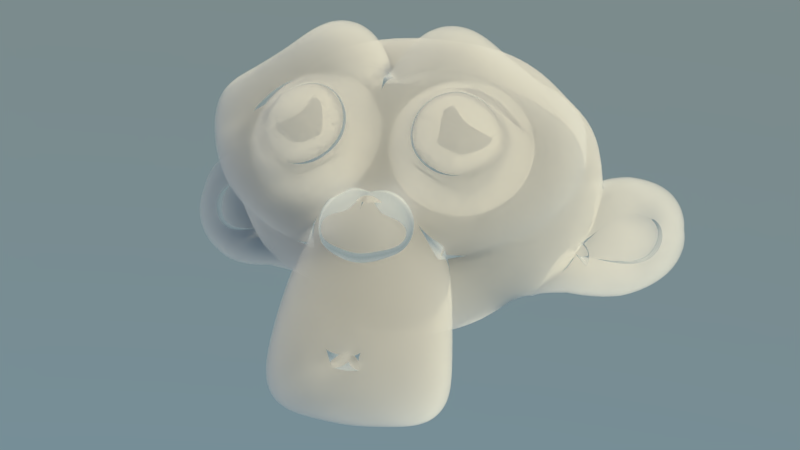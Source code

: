 # Source: 9931OS_09_cloud_final.blend  (saved by Blender 2.72.0; exported with 4.5.12 LTS)
import bpy
from mathutils import Matrix  # noqa: F401  (used for matrix-valued properties, if any)

bpy.ops.wm.read_factory_settings(use_empty=True)
scene = bpy.context.scene
scene.name = 'Scene'

# ---- collections
col_collection_1 = bpy.data.collections.new('Collection 1'); scene.collection.children.link(col_collection_1)
col_collection_6 = bpy.data.collections.new('Collection 6'); scene.collection.children.link(col_collection_6)

# ---- materials (node trees are filled in below, after node groups)
mat_cloud = bpy.data.materials.new('cloud')
mat_cloud.alpha_threshold = 0.0
mat_cloud.roughness = 0.5
mat_emitter2a = bpy.data.materials.new('Emitter2a')
mat_emitter2a.alpha_threshold = 0.0
mat_emitter2a.roughness = 0.5
mat_emitter2a.line_color = (0.0, 0.0, 0.0, 1.0)
mat_emitter2b = bpy.data.materials.new('Emitter2b')
mat_emitter2b.alpha_threshold = 0.0
mat_emitter2b.roughness = 0.5
mat_emitter2b.line_color = (0.0, 0.0, 0.0, 1.0)

# ---- material node trees
mat_cloud.use_nodes = True; mat_cloud.node_tree.nodes.clear()
_N = mat_cloud.node_tree.nodes; _L = mat_cloud.node_tree.links
n0 = _N.new('ShaderNodeVolumeScatter'); n0.name = 'Volume Scatter'; n0.location = (-258, 217)
n0.width = 140
n1 = _N.new('ShaderNodeVolumeAbsorption'); n1.name = 'Volume Absorption'; n1.location = (-257, 327)
n2 = _N.new('ShaderNodeRGB'); n2.name = 'RGB'; n2.location = (-511, 317)
n2.outputs[0].default_value = (0.89, 0.866, 0.8322, 1.0)
n3 = _N.new('ShaderNodeValue'); n3.name = 'Value'; n3.location = (-506, 128)
n3.outputs[0].default_value = 5.0
n4 = _N.new('ShaderNodeAddShader'); n4.name = 'Add Shader'; n4.location = (-58, 295)
n5 = _N.new('ShaderNodeOutputMaterial'); n5.name = 'Material Output'; n5.location = (319, 312)
n6 = _N.new('ShaderNodeMixShader'); n6.name = 'Mix Shader'; n6.location = (131, 245)
n6.inputs[0].default_value = 0.7
_L.new(n4.outputs[0], n6.inputs[1])
_L.new(n2.outputs[0], n1.inputs[0])
_L.new(n2.outputs[0], n0.inputs[0])
_L.new(n1.outputs[0], n4.inputs[0])
_L.new(n0.outputs[0], n4.inputs[1])
_L.new(n3.outputs[0], n1.inputs[1])
_L.new(n3.outputs[0], n0.inputs[1])
_L.new(n6.outputs[0], n5.inputs[1])
_L.new(n0.outputs[0], n6.inputs[2])
n5.is_active_output = True
mat_emitter2a.use_nodes = True; mat_emitter2a.node_tree.nodes.clear()
_N = mat_emitter2a.node_tree.nodes; _L = mat_emitter2a.node_tree.links
n0 = _N.new('ShaderNodeOutputMaterial'); n0.name = 'Material Output'; n0.location = (29, 162)
n0.width = 120
n1 = _N.new('ShaderNodeEmission'); n1.name = 'Emission.001'; n1.location = (-196, 161)
n1.inputs[0].default_value = (1.0, 0.9161, 0.6472, 1.0)
n1.inputs[1].default_value = 500.0
_L.new(n1.outputs[0], n0.inputs[0])
n0.is_active_output = True
mat_emitter2b.use_nodes = True; mat_emitter2b.node_tree.nodes.clear()
_N = mat_emitter2b.node_tree.nodes; _L = mat_emitter2b.node_tree.links
n0 = _N.new('ShaderNodeOutputMaterial'); n0.name = 'Material Output'; n0.location = (29, 162)
n0.width = 120
n1 = _N.new('ShaderNodeEmission'); n1.name = 'Emission.001'; n1.location = (-196, 161)
n1.inputs[0].default_value = (0.8, 0.7112, 0.5822, 1.0)
n1.inputs[1].default_value = 100.0
_L.new(n1.outputs[0], n0.inputs[0])
n0.is_active_output = True

# ---- world
world_world = bpy.data.worlds.new('World'); scene.world = world_world
world_world.use_nodes = True; world_world.node_tree.nodes.clear()
_N = world_world.node_tree.nodes; _L = world_world.node_tree.links
n0 = _N.new('ShaderNodeOutputWorld'); n0.name = 'World Output'; n0.location = (300, 300)
n0.width = 120
n1 = _N.new('ShaderNodeBackground'); n1.name = 'Background'; n1.location = (10, 300)
n1.width = 150
n1.inputs[1].default_value = 0.9
n2 = _N.new('ShaderNodeTexSky'); n2.name = 'Sky Texture'; n2.location = (-190, 300)
n2.sky_type = 'HOSEK_WILKIE'
n2.sun_direction = (0.08982, 0.05988, 0.9942)
n2.sun_elevation = 1.571
_L.new(n1.outputs[0], n0.inputs[0])
_L.new(n2.outputs[0], n1.inputs[0])
n0.is_active_output = True
world_world.color = (0.05088, 0.05088, 0.05088)
world_world.use_sun_shadow = False
world_world.sun_shadow_jitter_overblur = 0.0
world_world.cycles.sampling_method = 'MANUAL'
world_world.cycles.sample_map_resolution = 256
world_world.light_settings.ao_factor = 0.1

# ---- cameras
cam_camera = bpy.data.cameras.new('Camera')
cam_camera.clip_end = 100.0
cam_camera.lens = 60.0
cam_camera.sensor_width = 32.0
cam_camera.sensor_height = 18.0
cam_camera.ortho_scale = 7.314
cam_camera.dof.focus_distance = 0.0

# ---- meshes
me_suzanne_unwrapped = bpy.data.meshes.new('Suzanne_unwrapped')
me_suzanne_unwrapped.from_pydata([(0.875, -1.051, 1.161), (-0.875, -1.051, 1.161), (1.0, -1.007, 0.9551), (-1.0, -1.007, 0.9551), (1.094, -0.8748, 0.764), (-1.094, -0.8748, 0.764), (0.7031, -1.029, 0.6827), (-0.7031, -1.029, 0.6827), (0.7031, -1.13, 0.8902), (-0.7031, -1.13, 0.8902), (0.7031, -1.113, 1.128), (-0.7031, -1.113, 1.128), (0.5469, -1.102, 1.197), (-0.5469, -1.102, 1.197), (0.4062, -1.096, 1.019), (-0.4062, -1.096, 1.019), (0.3125, -0.9889, 0.8461), (-0.3125, -0.9889, 0.8461), (0.1562, -0.7826, 1.16), (-0.1562, -0.7826, 1.16), (0.2812, -0.9222, 1.26), (-0.2812, -0.9222, 1.26), (0.4844, -1.011, 1.324), (-0.4844, -1.011, 1.324), (0.5469, -0.9106, 1.463), (-0.5469, -0.9106, 1.463), (0.4062, -0.7488, 1.501), (-0.4062, -0.7488, 1.501), (0.3125, -0.5419, 1.468), (-0.3125, -0.5419, 1.468), (0.7031, -0.3999, 1.558), (-0.7031, -0.3999, 1.558), (0.7031, -0.6378, 1.575), (-0.7031, -0.6378, 1.575), (0.7031, -0.8487, 1.496), (-0.7031, -0.8487, 1.496), (0.875, -0.8599, 1.427), (-0.875, -0.8599, 1.427), (1.0, -0.66, 1.437), (-1.0, -0.66, 1.437), (1.094, -0.4277, 1.386), (-1.094, -0.4277, 1.386), (1.25, -0.6304, 1.05), (-1.25, -0.6304, 1.05), (1.125, -0.808, 1.178), (-1.125, -0.808, 1.178), (0.9375, -0.9475, 1.278), (-0.9375, -0.9475, 1.278), (0.9531, -0.9729, 1.296), (-0.9531, -0.9729, 1.296), (0.8906, -0.8761, 1.458), (-0.8906, -0.8761, 1.458), (0.7031, -0.8685, 1.549), (-0.7031, -0.8685, 1.549), (0.5312, -0.9395, 1.503), (-0.5312, -0.9395, 1.503), (0.4531, -1.049, 1.351), (-0.4531, -1.049, 1.351), (0.5312, -1.149, 1.212), (-0.5312, -1.149, 1.212), (0.7031, -1.062, 1.36), (-0.7031, -1.062, 1.36), (0.7031, -1.17, 1.13), (-0.7031, -1.17, 1.13), (0.8906, -1.086, 1.166), (-0.8906, -1.086, 1.166), (-1.735e-16, -0.7032, 1.564), (-1.597e-16, -0.9213, 1.529), (1.149e-16, -1.986, -0.2459), (1.777e-17, -1.643, 0.3923), (-1.798e-17, -1.513, 0.6262), (1.405e-16, -2.07, -0.4163), (-1.556e-16, -0.5022, 1.362), (-1.956e-16, -0.2599, 1.592), (-1.873e-16, 1.937, 0.82), (-7.47e-17, 2.04, -0.08125), (5.098e-17, 1.427, -0.853), (1.287e-16, 0.1237, -1.032), (0.4062, -1.132, 0.3525), (-0.4062, -1.132, 0.3525), (0.625, -1.437, -0.04427), (-0.625, -1.437, -0.04427), (0.7031, -1.738, -0.4628), (-0.7031, -1.738, -0.4628), (0.7344, -1.903, -0.8256), (-0.7344, -1.903, -0.8256), (0.6562, -1.954, -0.9235), (-0.6562, -1.954, -0.9235), (0.3594, -2.032, -0.925), (-0.3594, -2.032, -0.925), (2.07e-16, -2.088, -0.923), (0.875, -1.027, 0.3921), (-0.875, -1.027, 0.3921), (1.266, -0.9208, 0.5661), (-1.266, -0.9208, 0.5661), (1.656, -0.5496, 0.7611), (-1.656, -0.5496, 0.7611), (1.719, -0.4622, 1.391), (-1.719, -0.4622, 1.391), (1.422, -0.4491, 1.516), (-1.422, -0.4491, 1.516), (0.9844, -0.4137, 1.78), (-0.9844, -0.4137, 1.78), (0.6406, -0.3073, 2.088), (-0.6406, -0.3073, 2.088), (0.3125, -0.391, 2.052), (-0.3125, -0.391, 2.052), (0.125, -0.6429, 1.675), (-0.125, -0.6429, 1.675), (0.3281, -0.7722, 1.576), (-0.3281, -0.7722, 1.576), (0.25, -0.8872, 1.389), (-0.25, -0.8872, 1.389), (0.4062, -1.096, 1.019), (-0.4062, -1.096, 1.019), (0.75, -1.123, 0.8465), (-0.75, -1.123, 0.8465), (0.9844, -1.018, 0.8861), (-0.9844, -1.018, 0.8861), (1.25, -0.8338, 1.062), (-1.25, -0.8338, 1.062), (1.281, -0.7061, 1.239), (-1.281, -0.7061, 1.239), (1.203, -0.6402, 1.384), (-1.203, -0.6402, 1.384), (0.8594, -0.656, 1.55), (-0.8594, -0.656, 1.55), (0.5, -0.6829, 1.646), (-0.5, -0.6829, 1.646), (1.372e-16, -2.086, -0.3854), (0.2188, -2.032, -0.3093), (-0.2188, -2.032, -0.3093), (0.2344, -2.131, -0.5269), (-0.2344, -2.131, -0.5269), (0.125, -2.16, -0.6213), (-0.125, -2.16, -0.6213), (1.735e-16, -2.156, -0.6431), (-1.204e-17, -1.446, 0.5588), (-2.556e-17, -1.369, 0.6385), (0.2031, -1.378, 0.6258), (-0.2031, -1.378, 0.6258), (0.25, -1.482, 0.5081), (-0.25, -1.482, 0.5081), (0.1719, -1.543, 0.3975), (-0.1719, -1.543, 0.3975), (0.7969, -1.146, 0.7086), (-0.7969, -1.146, 0.7086), (1.234, -0.9509, 0.8187), (-1.234, -0.9509, 0.8187), (1.453, -0.7395, 1.032), (-1.453, -0.7395, 1.032), (1.484, -0.6275, 1.375), (-1.484, -0.6275, 1.375), (1.375, -0.6961, 1.521), (-1.375, -0.6961, 1.521), (0.875, -0.6551, 1.819), (-0.875, -0.6551, 1.819), (0.625, -0.609, 2.016), (-0.625, -0.609, 2.016), (0.4062, -0.6618, 1.997), (-0.4062, -0.6618, 1.997), (0.2031, -0.8681, 1.683), (-0.2031, -0.8681, 1.683), (0.25, -1.438, 0.784), (-0.25, -1.438, 0.784), (0.4219, -1.674, 0.1073), (-0.4219, -1.674, 0.1073), (0.5, -1.937, -0.3387), (-0.5, -1.937, -0.3387), (0.5312, -2.036, -0.5563), (-0.5312, -2.036, -0.5563), (0.4688, -2.095, -0.745), (-0.4688, -2.095, -0.745), (0.3281, -2.113, -0.7704), (-0.3281, -2.113, -0.7704), (1.916e-16, -2.144, -0.7866), (-7.288e-17, -1.125, 0.9246), (-1.187e-16, -0.9967, 1.237), (0.6562, -0.6484, 1.641), (-0.6562, -0.6484, 1.641), (0.3281, -1.053, 1.104), (-0.3281, -1.053, 1.104), (0.2656, -0.984, 1.228), (-0.2656, -0.984, 1.228), (0.2344, -1.995, -0.2586), (-0.2344, -1.995, -0.2586), (0.1562, -1.738, 0.1529), (-0.1562, -1.738, 0.1529), (5.279e-17, -1.738, 0.1529), (2.306e-17, -1.588, 0.334), (0.1875, -1.588, 0.4685), (-0.1875, -1.588, 0.4685), (0.2656, -1.558, 0.5628), (-0.2656, -1.558, 0.5628), (0.2188, -1.424, 0.6968), (-0.2188, -1.424, 0.6968), (0.07812, -1.414, 0.7095), (-0.07812, -1.414, 0.7095), (-1.654e-17, -1.582, 0.6374), (0.09375, -1.493, 0.7079), (-0.09375, -1.493, 0.7079), (0.1875, -1.502, 0.6952), (-0.1875, -1.502, 0.6952), (0.2188, -1.609, 0.5993), (-0.2188, -1.609, 0.5993), (0.1562, -1.598, 0.5339), (-0.1562, -1.598, 0.5339), (7.705e-18, -1.644, 0.4705), (0.5156, -1.266, 0.1404), (-0.5156, -1.266, 0.1404), (0.3281, -1.437, 0.4371), (-0.3281, -1.437, 0.4371), (0.3594, -1.519, 0.3229), (-0.3594, -1.519, 0.3229), (0.4688, -1.193, 0.2419), (-0.4688, -1.193, 0.2419), (1.694e-16, -2.138, -0.6177), (0.09375, -2.129, -0.605), (-0.09375, -2.129, -0.605), (0.1875, -2.112, -0.5016), (-0.1875, -2.112, -0.5016), (0.1875, -2.046, -0.3565), (-0.1875, -2.046, -0.3565), (1.477e-16, -1.978, -0.502), (0.1875, -1.954, -0.4421), (-0.1875, -1.954, -0.4421), (0.1875, -1.989, -0.571), (-0.1875, -1.989, -0.571), (0.09375, -2.022, -0.6435), (-0.09375, -2.022, -0.6435), (1.7e-16, -2.031, -0.6562), (0.3438, -1.013, 1.268), (-0.3438, -1.013, 1.268), (0.375, -1.073, 1.157), (-0.375, -1.073, 1.157), (0.6719, -0.7286, 1.583), (-0.6719, -0.7286, 1.583), (0.5469, -0.763, 1.588), (-0.5469, -0.763, 1.588), (0.8438, -0.7904, 1.55), (-0.8438, -0.7904, 1.55), (1.125, -0.7183, 1.383), (-1.125, -0.7183, 1.383), (1.172, -0.7786, 1.272), (-1.172, -0.7786, 1.272), (1.156, -0.8754, 1.111), (-1.156, -0.8754, 1.111), (0.9531, -1.048, 1.004), (-0.9531, -1.048, 1.004), (0.75, -1.132, 0.9683), (-0.75, -1.132, 0.9683), (0.4531, -1.141, 1.09), (-0.4531, -1.141, 1.09), (0.3594, -0.9217, 1.394), (-0.3594, -0.9217, 1.394), (0.4219, -0.8305, 1.521), (-0.4219, -0.8305, 1.521), (0.4688, -0.8107, 1.469), (-0.4688, -0.8107, 1.469), (0.3906, -0.8837, 1.367), (-0.3906, -0.8837, 1.367), (0.4844, -1.084, 1.088), (-0.4844, -1.084, 1.088), (0.75, -1.079, 0.9881), (-0.75, -1.079, 0.9881), (0.9219, -1.005, 1.011), (-0.9219, -1.005, 1.011), (1.094, -0.8445, 1.127), (-1.094, -0.8445, 1.127), (1.109, -0.7624, 1.241), (-1.109, -0.7624, 1.241), (1.062, -0.7112, 1.339), (-1.062, -0.7112, 1.339), (0.8281, -0.7615, 1.51), (-0.8281, -0.7615, 1.51), (0.5625, -0.7777, 1.541), (-0.5625, -0.7777, 1.541), (0.6719, -0.7432, 1.535), (-0.6719, -0.7432, 1.535), (0.4062, -1.017, 1.155), (-0.4062, -1.017, 1.155), (0.3906, -0.9531, 1.244), (-0.3906, -0.9531, 1.244), (0.2188, -0.4511, 1.46), (-0.2188, -0.4511, 1.46), (0.3906, -0.2265, 1.799), (-0.3906, -0.2265, 1.799), (0.6719, -0.1611, 1.81), (-0.6719, -0.1611, 1.81), (0.9688, -0.2528, 1.548), (-0.9688, -0.2528, 1.548), (1.359, -0.2699, 1.311), (-1.359, -0.2699, 1.311), (1.594, -0.2739, 1.198), (-1.594, -0.2739, 1.198), (1.547, -0.4172, 0.7043), (-1.547, -0.4172, 0.7043), (1.203, -0.6723, 0.4836), (-1.203, -0.6723, 0.4836), (0.875, -0.8705, 0.3952), (-0.875, -0.8705, 0.3952), (-2.571e-16, 0.5799, 1.796), (-2.487e-16, 1.276, 1.507), (1.068e-16, 0.8628, -1.102), (1.039e-16, -0.8427, -0.5294), (2.147e-16, -1.889, -1.047), (1.799e-16, -1.498, -0.905), (1.211e-16, -1.186, -0.5519), (1.021e-16, -1.022, -0.458), (1.703, 0.1849, 0.4444), (-1.703, 0.1849, 0.4444), (1.719, 0.4502, 0.4653), (-1.719, 0.4502, 0.4653), (1.547, 1.021, -0.07968), (-1.547, 1.021, -0.07968), (0.9219, 1.653, -0.1108), (-0.9219, 1.653, -0.1108), (1.469, -0.1689, 0.006011), (-1.469, -0.1689, 0.006011), (1.188, 0.1204, -0.3946), (-1.188, 0.1204, -0.3946), (1.281, 0.6885, -0.5145), (-1.281, 0.6885, -0.5145), (0.6719, 1.142, -0.6868), (-0.6719, 1.142, -0.6868), (0.4688, -1.07, -0.09634), (-0.4688, -1.07, -0.09634), (0.3594, -0.9022, -0.3712), (-0.3594, -0.9022, -0.3712), (0.5781, -1.452, -0.7072), (-0.5781, -1.452, -0.7072), (0.5, -1.218, -0.3556), (-0.5, -1.218, -0.3556), (0.6562, -1.714, -1.019), (-0.6562, -1.714, -1.019), (0.2812, -1.481, -0.8015), (-0.2812, -1.481, -0.8015), (0.25, -1.213, -0.4555), (-0.25, -1.213, -0.4555), (0.3281, -1.814, -1.024), (-0.3281, -1.814, -1.024), (0.4375, -1.026, 0.04519), (-0.4375, -1.026, 0.04519), (0.4219, -1.026, 0.1796), (-0.4219, -1.026, 0.1796), (0.4062, -1.013, 0.3049), (-0.4062, -1.013, 0.3049), (0.4219, -0.7226, -0.4426), (-0.4219, -0.7226, -0.4426), (0.5938, 0.0663, -0.8176), (-0.5938, 0.0663, -0.8176), (0.6875, 0.7019, -0.8706), (-0.6875, 0.7019, -0.8706), (0.9062, 1.634, 0.9609), (-0.9062, 1.634, 0.9609), (0.9062, 1.2, 1.427), (-0.9062, 1.2, 1.427), (0.9062, 0.614, 1.656), (-0.9062, 0.614, 1.656), (0.9219, -0.08633, 1.352), (-0.9219, -0.08633, 1.352), (1.453, -0.07097, 1.052), (-1.453, -0.07097, 1.052), (1.266, 0.07256, 1.064), (-1.266, 0.07256, 1.064), (1.281, 0.7324, 1.205), (-1.281, 0.7324, 1.205), (1.594, 0.454, 1.059), (-1.594, 0.454, 1.059), (1.594, 0.9111, 0.8652), (-1.594, 0.9111, 0.8652), (1.281, 1.193, 0.9896), (-1.281, 1.193, 0.9896), (1.281, 1.517, 0.5835), (-1.281, 1.517, 0.5835), (1.594, 1.213, 0.4555), (-1.594, 1.213, 0.4555), (1.234, 1.335, -0.1516), (-1.234, 1.335, -0.1516), (0.9688, 0.9153, -0.6006), (-0.9688, 0.9153, -0.6006), (1.641, 0.713, 0.2955), (-1.641, 0.713, 0.2955), (0.8125, -0.4417, -0.1057), (-0.8125, -0.4417, -0.1057), (0.8594, 0.1144, -0.5635), (-0.8594, 0.1144, -0.5635), (1.781, 0.855, 0.3859), (-1.781, 0.855, 0.3859), (1.547, 0.03872, -0.3743), (-1.547, 0.03872, -0.3743), (2.078, 0.4141, -0.5481), (-2.078, 0.4141, -0.5481), (2.562, 0.7615, -0.413), (-2.562, 0.7615, -0.413), (2.703, 1.059, 0.02736), (-2.703, 1.059, 0.02736), (2.469, 1.278, 0.3318), (-2.469, 1.278, 0.3318), (2.047, 1.064, 0.4088), (-2.047, 1.064, 0.4088), (2.031, 0.9529, 0.3347), (-2.031, 0.9529, 0.3347), (2.375, 1.145, 0.2541), (-2.375, 1.145, 0.2541), (2.531, 0.9972, -0.005131), (-2.531, 0.9972, -0.005131), (2.422, 0.7508, -0.3476), (-2.422, 0.7508, -0.3476), (2.062, 0.4491, -0.4193), (-2.062, 0.4491, -0.4193), (1.656, 0.1335, -0.2693), (-1.656, 0.1335, -0.2693), (1.844, 0.7749, 0.328), (-1.844, 0.7749, 0.328), (1.891, 0.8252, 0.1571), (-1.891, 0.8252, 0.1571), (1.766, 0.3151, -0.2844), (-1.766, 0.3151, -0.2844), (2.078, 0.5962, -0.4288), (-2.078, 0.5962, -0.4288), (2.375, 0.8325, -0.3679), (-2.375, 0.8325, -0.3679), (2.469, 1.015, -0.1142), (-2.469, 1.015, -0.1142), (2.344, 1.13, 0.07253), (-2.344, 1.13, 0.07253), (2.047, 0.9849, 0.1384), (-2.047, 0.9849, 0.1384), (1.688, 0.6801, 0.223), (-1.688, 0.6801, 0.223), (1.672, 0.6447, -0.04029), (-1.672, 0.6447, -0.04029), (1.516, 0.5534, -0.1671), (-1.516, 0.5534, -0.1671), (1.641, 0.5443, -0.1798), (-1.641, 0.5443, -0.1798), (1.688, 0.4622, -0.294), (-1.688, 0.4622, -0.294), (1.625, 0.4257, -0.3447), (-1.625, 0.4257, -0.3447), (1.453, 0.1142, -0.08212), (-1.453, 0.1142, -0.08212), (1.438, 0.2517, -0.2388), (-1.438, 0.2517, -0.2388), (1.438, 0.35, -0.1556), (-1.438, 0.35, -0.1556), (1.594, 0.5797, 0.08344), (-1.594, 0.5797, 0.08344), (1.781, 0.7141, 0.083), (-1.781, 0.7141, 0.083), (1.781, 0.7938, 0.006443), (-1.781, 0.7938, 0.006443), (1.625, 0.5018, -0.3995), (-1.625, 0.5018, -0.3995), (1.703, 0.5383, -0.3487), (-1.703, 0.5383, -0.3487), (1.656, 0.6113, -0.2472), (-1.656, 0.6113, -0.2472), (1.531, 0.6295, -0.2219), (-1.531, 0.6295, -0.2219), (1.688, 0.7208, -0.09503), (-1.688, 0.7208, -0.09503), (2.078, 1.055, 0.04917), (-2.078, 1.055, 0.04917), (2.375, 1.188, -0.007582), (-2.375, 1.188, -0.007582), (2.516, 1.082, -0.1816), (-2.516, 1.082, -0.1816), (2.422, 0.8868, -0.4262), (-2.422, 0.8868, -0.4262), (2.094, 0.685, -0.4927), (-2.094, 0.685, -0.4927), (1.766, 0.413, -0.3356), (-1.766, 0.413, -0.3356), (1.906, 0.8957, 0.06786), (-1.906, 0.8957, 0.06786), (1.781, 0.6605, -0.2056), (-1.781, 0.6605, -0.2056), (1.875, 0.6184, -0.2909), (-1.875, 0.6184, -0.2909), (2.0, 0.7421, -0.2259), (-2.0, 0.7421, -0.2259), (1.922, 0.7715, -0.1315), (-1.922, 0.7715, -0.1315), (2.031, 0.8826, -0.05743), (-2.031, 0.8826, -0.05743), (2.109, 0.8405, -0.1427), (-2.109, 0.8405, -0.1427), (2.219, 0.8806, -0.1137), (-2.219, 0.8806, -0.1137), (2.172, 0.9536, -0.01225), (-2.172, 0.9536, -0.01225), (2.047, 1.297, 0.1446), (-2.047, 1.297, 0.1446), (2.5, 1.435, 0.1224), (-2.5, 1.435, 0.1224), (2.734, 1.159, -0.1019), (-2.734, 1.159, -0.1019), (2.625, 0.9264, -0.5316), (-2.625, 0.9264, -0.5316), (2.078, 0.6987, -0.7143), (-2.078, 0.6987, -0.7143), (1.578, 0.3868, -0.5862), (-1.578, 0.3868, -0.5862), (1.719, 1.069, 0.1745), (-1.719, 1.069, 0.1745)], [], [(46, 0, 2, 44), (3, 1, 47, 45), (44, 2, 4, 42), (5, 3, 45, 43), (2, 8, 6, 4), (7, 9, 3, 5), (0, 10, 8, 2), (9, 11, 1, 3), (10, 12, 14, 8), (15, 13, 11, 9), (8, 14, 16, 6), (17, 15, 9, 7), (14, 20, 18, 16), (19, 21, 15, 17), (12, 22, 20, 14), (21, 23, 13, 15), (22, 24, 26, 20), (27, 25, 23, 21), (20, 26, 28, 18), (29, 27, 21, 19), (26, 32, 30, 28), (31, 33, 27, 29), (24, 34, 32, 26), (33, 35, 25, 27), (34, 36, 38, 32), (39, 37, 35, 33), (32, 38, 40, 30), (41, 39, 33, 31), (38, 44, 42, 40), (43, 45, 39, 41), (36, 46, 44, 38), (45, 47, 37, 39), (46, 36, 50, 48), (51, 37, 47, 49), (36, 34, 52, 50), (53, 35, 37, 51), (34, 24, 54, 52), (55, 25, 35, 53), (24, 22, 56, 54), (57, 23, 25, 55), (22, 12, 58, 56), (59, 13, 23, 57), (12, 10, 62, 58), (63, 11, 13, 59), (10, 0, 64, 62), (65, 1, 11, 63), (0, 46, 48, 64), (49, 47, 1, 65), (60, 64, 48), (49, 65, 61), (62, 64, 60), (61, 65, 63), (60, 58, 62), (63, 59, 61), (60, 56, 58), (59, 57, 61), (60, 54, 56), (57, 55, 61), (60, 52, 54), (55, 53, 61), (60, 50, 52), (53, 51, 61), (60, 48, 50), (51, 49, 61), (88, 173, 175, 90), (175, 174, 89, 90), (86, 171, 173, 88), (174, 172, 87, 89), (84, 169, 171, 86), (172, 170, 85, 87), (82, 167, 169, 84), (170, 168, 83, 85), (80, 165, 167, 82), (168, 166, 81, 83), (78, 91, 145, 163), (146, 92, 79, 164), (91, 93, 147, 145), (148, 94, 92, 146), (93, 95, 149, 147), (150, 96, 94, 148), (95, 97, 151, 149), (152, 98, 96, 150), (97, 99, 153, 151), (154, 100, 98, 152), (99, 101, 155, 153), (156, 102, 100, 154), (101, 103, 157, 155), (158, 104, 102, 156), (103, 105, 159, 157), (160, 106, 104, 158), (105, 107, 161, 159), (162, 108, 106, 160), (107, 66, 67, 161), (67, 66, 108, 162), (109, 127, 159, 161), (160, 128, 110, 162), (127, 178, 157, 159), (158, 179, 128, 160), (125, 155, 157, 178), (158, 156, 126, 179), (123, 153, 155, 125), (156, 154, 124, 126), (121, 151, 153, 123), (154, 152, 122, 124), (119, 149, 151, 121), (152, 150, 120, 122), (117, 147, 149, 119), (150, 148, 118, 120), (115, 145, 147, 117), (148, 146, 116, 118), (113, 163, 145, 115), (146, 164, 114, 116), (113, 180, 176, 163), (176, 181, 114, 164), (109, 161, 67, 111), (67, 162, 110, 112), (111, 67, 177, 182), (177, 67, 112, 183), (176, 180, 182, 177), (183, 181, 176, 177), (134, 136, 175, 173), (175, 136, 135, 174), (132, 134, 173, 171), (174, 135, 133, 172), (130, 132, 171, 169), (172, 133, 131, 170), (165, 186, 184, 167), (185, 187, 166, 168), (130, 169, 167, 184), (168, 170, 131, 185), (143, 189, 188, 186), (188, 189, 144, 187), (184, 186, 188, 68), (188, 187, 185, 68), (129, 130, 184, 68), (185, 131, 129, 68), (141, 192, 190, 143), (191, 193, 142, 144), (139, 194, 192, 141), (193, 195, 140, 142), (138, 196, 194, 139), (195, 197, 138, 140), (137, 70, 196, 138), (197, 70, 137, 138), (189, 143, 190, 69), (191, 144, 189, 69), (69, 190, 205, 207), (206, 191, 69, 207), (70, 198, 199, 196), (200, 198, 70, 197), (196, 199, 201, 194), (202, 200, 197, 195), (194, 201, 203, 192), (204, 202, 195, 193), (192, 203, 205, 190), (206, 204, 193, 191), (198, 203, 201, 199), (202, 204, 198, 200), (198, 207, 205, 203), (206, 207, 198, 204), (138, 139, 163, 176), (164, 140, 138, 176), (139, 141, 210, 163), (211, 142, 140, 164), (141, 143, 212, 210), (213, 144, 142, 211), (143, 186, 165, 212), (166, 187, 144, 213), (80, 208, 212, 165), (213, 209, 81, 166), (208, 214, 210, 212), (211, 215, 209, 213), (78, 163, 210, 214), (211, 164, 79, 215), (130, 129, 71, 221), (71, 129, 131, 222), (132, 130, 221, 219), (222, 131, 133, 220), (134, 132, 219, 217), (220, 133, 135, 218), (136, 134, 217, 216), (218, 135, 136, 216), (216, 217, 228, 230), (229, 218, 216, 230), (217, 219, 226, 228), (227, 220, 218, 229), (219, 221, 224, 226), (225, 222, 220, 227), (221, 71, 223, 224), (223, 71, 222, 225), (223, 230, 228, 224), (229, 230, 223, 225), (224, 228, 226), (227, 229, 225), (182, 180, 233, 231), (234, 181, 183, 232), (111, 182, 231, 253), (232, 183, 112, 254), (109, 111, 253, 255), (254, 112, 110, 256), (180, 113, 251, 233), (252, 114, 181, 234), (113, 115, 249, 251), (250, 116, 114, 252), (115, 117, 247, 249), (248, 118, 116, 250), (117, 119, 245, 247), (246, 120, 118, 248), (119, 121, 243, 245), (244, 122, 120, 246), (121, 123, 241, 243), (242, 124, 122, 244), (123, 125, 239, 241), (240, 126, 124, 242), (125, 178, 235, 239), (236, 179, 126, 240), (178, 127, 237, 235), (238, 128, 179, 236), (127, 109, 255, 237), (256, 110, 128, 238), (237, 255, 257, 275), (258, 256, 238, 276), (235, 237, 275, 277), (276, 238, 236, 278), (239, 235, 277, 273), (278, 236, 240, 274), (241, 239, 273, 271), (274, 240, 242, 272), (243, 241, 271, 269), (272, 242, 244, 270), (245, 243, 269, 267), (270, 244, 246, 268), (247, 245, 267, 265), (268, 246, 248, 266), (249, 247, 265, 263), (266, 248, 250, 264), (251, 249, 263, 261), (264, 250, 252, 262), (233, 251, 261, 279), (262, 252, 234, 280), (255, 253, 259, 257), (260, 254, 256, 258), (253, 231, 281, 259), (282, 232, 254, 260), (231, 233, 279, 281), (280, 234, 232, 282), (66, 107, 283, 72), (284, 108, 66, 72), (107, 105, 285, 283), (286, 106, 108, 284), (105, 103, 287, 285), (288, 104, 106, 286), (103, 101, 289, 287), (290, 102, 104, 288), (101, 99, 291, 289), (292, 100, 102, 290), (99, 97, 293, 291), (294, 98, 100, 292), (97, 95, 295, 293), (296, 96, 98, 294), (95, 93, 297, 295), (298, 94, 96, 296), (93, 91, 299, 297), (300, 92, 94, 298), (307, 308, 327, 337), (328, 308, 307, 338), (306, 307, 337, 335), (338, 307, 306, 336), (305, 306, 335, 339), (336, 306, 305, 340), (88, 90, 305, 339), (305, 90, 89, 340), (86, 88, 339, 333), (340, 89, 87, 334), (84, 86, 333, 329), (334, 87, 85, 330), (82, 84, 329, 331), (330, 85, 83, 332), (329, 335, 337, 331), (338, 336, 330, 332), (329, 333, 339, 335), (340, 334, 330, 336), (325, 331, 337, 327), (338, 332, 326, 328), (80, 82, 331, 325), (332, 83, 81, 326), (208, 341, 343, 214), (344, 342, 209, 215), (80, 325, 341, 208), (342, 326, 81, 209), (78, 214, 343, 345), (344, 215, 79, 346), (78, 345, 299, 91), (300, 346, 79, 92), (76, 323, 351, 303), (352, 324, 76, 303), (303, 351, 349, 77), (350, 352, 303, 77), (77, 349, 347, 304), (348, 350, 77, 304), (304, 347, 327, 308), (328, 348, 304, 308), (325, 327, 347, 341), (348, 328, 326, 342), (295, 297, 317, 309), (318, 298, 296, 310), (75, 315, 323, 76), (324, 316, 75, 76), (301, 357, 355, 302), (356, 358, 301, 302), (302, 355, 353, 74), (354, 356, 302, 74), (74, 353, 315, 75), (316, 354, 74, 75), (291, 293, 361, 363), (362, 294, 292, 364), (363, 361, 367, 365), (368, 362, 364, 366), (365, 367, 369, 371), (370, 368, 366, 372), (371, 369, 375, 373), (376, 370, 372, 374), (313, 377, 373, 375), (374, 378, 314, 376), (315, 353, 373, 377), (374, 354, 316, 378), (353, 355, 371, 373), (372, 356, 354, 374), (355, 357, 365, 371), (366, 358, 356, 372), (357, 359, 363, 365), (364, 360, 358, 366), (289, 291, 363, 359), (364, 292, 290, 360), (73, 359, 357, 301), (358, 360, 73, 301), (283, 285, 287, 289), (288, 286, 284, 290), (283, 289, 359, 73), (360, 290, 284, 73), (72, 283, 73), (73, 284, 72), (293, 295, 309, 361), (310, 296, 294, 362), (309, 311, 367, 361), (368, 312, 310, 362), (311, 381, 369, 367), (370, 382, 312, 368), (313, 375, 369, 381), (370, 376, 314, 382), (347, 349, 385, 383), (386, 350, 348, 384), (317, 383, 385, 319), (386, 384, 318, 320), (297, 299, 383, 317), (384, 300, 298, 318), (299, 343, 341, 383), (342, 344, 300, 384), (341, 347, 383), (384, 348, 342), (299, 345, 343), (344, 346, 300), (313, 321, 379, 377), (380, 322, 314, 378), (315, 377, 379, 323), (380, 378, 316, 324), (319, 385, 379, 321), (380, 386, 320, 322), (349, 351, 379, 385), (380, 352, 350, 386), (323, 379, 351), (352, 380, 324), (399, 387, 413, 401), (414, 388, 400, 402), (399, 401, 403, 397), (404, 402, 400, 398), (397, 403, 405, 395), (406, 404, 398, 396), (395, 405, 407, 393), (408, 406, 396, 394), (393, 407, 409, 391), (410, 408, 394, 392), (391, 409, 411, 389), (412, 410, 392, 390), (409, 419, 417, 411), (418, 420, 410, 412), (407, 421, 419, 409), (420, 422, 408, 410), (405, 423, 421, 407), (422, 424, 406, 408), (403, 425, 423, 405), (424, 426, 404, 406), (401, 427, 425, 403), (426, 428, 402, 404), (401, 413, 415, 427), (416, 414, 402, 428), (317, 319, 443, 441), (444, 320, 318, 442), (319, 389, 411, 443), (412, 390, 320, 444), (309, 317, 441, 311), (442, 318, 310, 312), (381, 429, 413, 387), (414, 430, 382, 388), (411, 417, 439, 443), (440, 418, 412, 444), (437, 445, 443, 439), (444, 446, 438, 440), (433, 445, 437, 435), (438, 446, 434, 436), (431, 447, 445, 433), (446, 448, 432, 434), (429, 447, 431, 449), (432, 448, 430, 450), (413, 429, 449, 415), (450, 430, 414, 416), (311, 447, 429, 381), (430, 448, 312, 382), (311, 441, 445, 447), (446, 442, 312, 448), (441, 443, 445), (446, 444, 442), (415, 449, 451, 475), (452, 450, 416, 476), (449, 431, 461, 451), (462, 432, 450, 452), (431, 433, 459, 461), (460, 434, 432, 462), (433, 435, 457, 459), (458, 436, 434, 460), (435, 437, 455, 457), (456, 438, 436, 458), (437, 439, 453, 455), (454, 440, 438, 456), (439, 417, 473, 453), (474, 418, 440, 454), (427, 415, 475, 463), (476, 416, 428, 464), (425, 427, 463, 465), (464, 428, 426, 466), (423, 425, 465, 467), (466, 426, 424, 468), (421, 423, 467, 469), (468, 424, 422, 470), (419, 421, 469, 471), (470, 422, 420, 472), (417, 419, 471, 473), (472, 420, 418, 474), (457, 455, 479, 477), (480, 456, 458, 478), (477, 479, 481, 483), (482, 480, 478, 484), (483, 481, 487, 485), (488, 482, 484, 486), (485, 487, 489, 491), (490, 488, 486, 492), (463, 475, 485, 491), (486, 476, 464, 492), (451, 483, 485, 475), (486, 484, 452, 476), (451, 461, 477, 483), (478, 462, 452, 484), (457, 477, 461, 459), (462, 478, 458, 460), (453, 473, 479, 455), (480, 474, 454, 456), (471, 481, 479, 473), (480, 482, 472, 474), (469, 487, 481, 471), (482, 488, 470, 472), (467, 489, 487, 469), (488, 490, 468, 470), (465, 491, 489, 467), (490, 492, 466, 468), (463, 491, 465), (466, 492, 464), (391, 389, 503, 501), (504, 390, 392, 502), (393, 391, 501, 499), (502, 392, 394, 500), (395, 393, 499, 497), (500, 394, 396, 498), (397, 395, 497, 495), (498, 396, 398, 496), (399, 397, 495, 493), (496, 398, 400, 494), (387, 399, 493, 505), (494, 400, 388, 506), (493, 501, 503, 505), (504, 502, 494, 506), (493, 495, 499, 501), (500, 496, 494, 502), (495, 497, 499), (500, 498, 496), (313, 381, 387, 505), (388, 382, 314, 506), (313, 505, 503, 321), (504, 506, 314, 322), (319, 321, 503, 389), (504, 322, 320, 390)])
me_suzanne_unwrapped.polygons.foreach_set('use_smooth', [True] * 500)
_uv = me_suzanne_unwrapped.uv_layers.new(name='UVMap')
_uv.uv.foreach_set('vector', [0.5924, 0.6839, 0.5928, 0.668, 0.6159, 0.6597, 0.6165, 0.6946, 0.3843, 0.6567, 0.407, 0.666, 0.4066, 0.682, 0.3822, 0.6916, 0.6165, 0.6946, 0.6159, 0.6597, 0.6461, 0.6542, 0.6438, 0.7068, 0.3544, 0.6499, 0.3843, 0.6567, 0.3822, 0.6916, 0.3544, 0.7026, 0.6159, 0.6597, 0.5919, 0.6353, 0.6085, 0.6114, 0.6461, 0.6542, 0.3938, 0.6088, 0.4094, 0.6334, 0.3843, 0.6567, 0.3544, 0.6499, 0.5928, 0.668, 0.5809, 0.6553, 0.5919, 0.6353, 0.6159, 0.6597, 0.4094, 0.6334, 0.4194, 0.6538, 0.407, 0.666, 0.3843, 0.6567, 0.5809, 0.6553, 0.5647, 0.655, 0.5585, 0.6347, 0.5919, 0.6353, 0.4427, 0.6343, 0.4356, 0.6543, 0.4194, 0.6538, 0.4094, 0.6334, 0.5919, 0.6353, 0.5585, 0.6347, 0.5491, 0.6056, 0.6085, 0.6114, 0.4535, 0.6056, 0.4427, 0.6343, 0.4094, 0.6334, 0.3938, 0.6088, 0.5585, 0.6347, 0.531, 0.6559, 0.5044, 0.6458, 0.5491, 0.6056, 0.4963, 0.6478, 0.4693, 0.6567, 0.4427, 0.6343, 0.4535, 0.6056, 0.5647, 0.655, 0.5515, 0.6656, 0.531, 0.6559, 0.5585, 0.6347, 0.4693, 0.6567, 0.4483, 0.6654, 0.4356, 0.6543, 0.4427, 0.6343, 0.5515, 0.6656, 0.5518, 0.6836, 0.5322, 0.6913, 0.531, 0.6559, 0.4665, 0.692, 0.4472, 0.6834, 0.4483, 0.6654, 0.4693, 0.6567, 0.531, 0.6559, 0.5322, 0.6913, 0.5066, 0.7058, 0.5044, 0.6458, 0.4915, 0.7077, 0.4665, 0.692, 0.4693, 0.6567, 0.4963, 0.6478, 0.5322, 0.6913, 0.5558, 0.716, 0.5491, 0.7447, 0.5066, 0.7058, 0.4472, 0.7445, 0.4418, 0.7157, 0.4665, 0.692, 0.4915, 0.7077, 0.5518, 0.6836, 0.5628, 0.6956, 0.5558, 0.716, 0.5322, 0.6913, 0.4418, 0.7157, 0.4357, 0.695, 0.4472, 0.6834, 0.4665, 0.692, 0.5628, 0.6956, 0.5802, 0.6959, 0.5901, 0.7175, 0.5558, 0.716, 0.4075, 0.7156, 0.4184, 0.6945, 0.4357, 0.695, 0.4418, 0.7157, 0.5558, 0.716, 0.5901, 0.7175, 0.6052, 0.7447, 0.5491, 0.7447, 0.3912, 0.7421, 0.4075, 0.7156, 0.4418, 0.7157, 0.4472, 0.7445, 0.5901, 0.7175, 0.6165, 0.6946, 0.6438, 0.7068, 0.6052, 0.7447, 0.3544, 0.7026, 0.3822, 0.6916, 0.4075, 0.7156, 0.3912, 0.7421, 0.5802, 0.6959, 0.5924, 0.6839, 0.6165, 0.6946, 0.5901, 0.7175, 0.3822, 0.6916, 0.4066, 0.682, 0.4184, 0.6945, 0.4075, 0.7156, 0.5924, 0.6839, 0.5802, 0.6959, 0.5785, 0.6929, 0.5899, 0.6829, 0.4202, 0.6915, 0.4184, 0.6945, 0.4066, 0.682, 0.4092, 0.681, 0.5802, 0.6959, 0.5628, 0.6956, 0.5641, 0.6909, 0.5785, 0.6929, 0.4347, 0.6901, 0.4357, 0.695, 0.4184, 0.6945, 0.4202, 0.6915, 0.5628, 0.6956, 0.5518, 0.6836, 0.556, 0.6815, 0.5641, 0.6909, 0.4431, 0.6811, 0.4472, 0.6834, 0.4357, 0.695, 0.4347, 0.6901, 0.5518, 0.6836, 0.5515, 0.6656, 0.5571, 0.6682, 0.556, 0.6815, 0.4427, 0.6678, 0.4483, 0.6654, 0.4472, 0.6834, 0.4431, 0.6811, 0.5515, 0.6656, 0.5647, 0.655, 0.5659, 0.6596, 0.5571, 0.6682, 0.4342, 0.6588, 0.4356, 0.6543, 0.4483, 0.6654, 0.4427, 0.6678, 0.5647, 0.655, 0.5809, 0.6553, 0.5783, 0.6594, 0.5659, 0.6596, 0.4219, 0.6581, 0.4194, 0.6538, 0.4356, 0.6543, 0.4342, 0.6588, 0.5809, 0.6553, 0.5928, 0.668, 0.5894, 0.6688, 0.5783, 0.6594, 0.4104, 0.667, 0.407, 0.666, 0.4194, 0.6538, 0.4219, 0.6581, 0.5928, 0.668, 0.5924, 0.6839, 0.5899, 0.6829, 0.5894, 0.6688, 0.4092, 0.681, 0.4066, 0.682, 0.407, 0.666, 0.4104, 0.667, 0.5717, 0.6749, 0.5894, 0.6688, 0.5899, 0.6829, 0.4092, 0.681, 0.4104, 0.667, 0.4278, 0.6738, 0.5783, 0.6594, 0.5894, 0.6688, 0.5717, 0.6749, 0.4278, 0.6738, 0.4104, 0.667, 0.4219, 0.6581, 0.5717, 0.6749, 0.5659, 0.6596, 0.5783, 0.6594, 0.4219, 0.6581, 0.4342, 0.6588, 0.4278, 0.6738, 0.5717, 0.6749, 0.5571, 0.6682, 0.5659, 0.6596, 0.4342, 0.6588, 0.4427, 0.6678, 0.4278, 0.6738, 0.5717, 0.6749, 0.556, 0.6815, 0.5571, 0.6682, 0.4427, 0.6678, 0.4431, 0.6811, 0.4278, 0.6738, 0.5717, 0.6749, 0.5641, 0.6909, 0.556, 0.6815, 0.4431, 0.6811, 0.4347, 0.6901, 0.4278, 0.6738, 0.5717, 0.6749, 0.5785, 0.6929, 0.5641, 0.6909, 0.4347, 0.6901, 0.4202, 0.6915, 0.4278, 0.6738, 0.5717, 0.6749, 0.5899, 0.6829, 0.5785, 0.6929, 0.4202, 0.6915, 0.4092, 0.681, 0.4278, 0.6738, 0.5807, 0.04423, 0.5654, 0.0499, 0.5449, 0.01869, 0.5617, 0.008467, 0.4552, 0.01873, 0.4348, 0.04995, 0.4195, 0.04429, 0.4384, 0.00854, 0.5903, 0.06188, 0.5721, 0.06016, 0.5654, 0.0499, 0.5807, 0.04423, 0.4348, 0.04995, 0.4281, 0.0602, 0.4098, 0.06193, 0.4195, 0.04429, 0.5909, 0.06927, 0.5684, 0.07576, 0.5721, 0.06016, 0.5903, 0.06188, 0.4281, 0.0602, 0.4317, 0.0758, 0.4093, 0.06932, 0.4098, 0.06193, 0.5906, 0.09542, 0.5617, 0.09652, 0.5684, 0.07576, 0.5909, 0.06927, 0.4317, 0.0758, 0.4385, 0.09654, 0.4096, 0.09546, 0.4093, 0.06932, 0.5982, 0.1476, 0.5559, 0.1538, 0.5617, 0.09652, 0.5906, 0.09542, 0.4385, 0.09654, 0.4443, 0.1538, 0.402, 0.1476, 0.4096, 0.09546, 0.604, 0.2223, 0.6366, 0.2736, 0.6032, 0.2934, 0.5358, 0.2647, 0.397, 0.2933, 0.3636, 0.2735, 0.3962, 0.2223, 0.4644, 0.2646, 0.6366, 0.2736, 0.6537, 0.3138, 0.637, 0.3283, 0.6032, 0.2934, 0.3632, 0.3282, 0.3465, 0.3138, 0.3636, 0.2735, 0.397, 0.2933, 0.6537, 0.3138, 0.6755, 0.3547, 0.6452, 0.3564, 0.637, 0.3283, 0.355, 0.3563, 0.3247, 0.3545, 0.3465, 0.3138, 0.3632, 0.3282, 0.6755, 0.3547, 0.6544, 0.3855, 0.6393, 0.382, 0.6452, 0.3564, 0.3608, 0.3819, 0.3458, 0.3854, 0.3247, 0.3545, 0.355, 0.3563, 0.6544, 0.3855, 0.6421, 0.4005, 0.6284, 0.3892, 0.6393, 0.382, 0.3718, 0.3891, 0.358, 0.4004, 0.3458, 0.3854, 0.3608, 0.3819, 0.6421, 0.4005, 0.6066, 0.4225, 0.5929, 0.407, 0.6284, 0.3892, 0.4072, 0.4069, 0.3936, 0.4224, 0.358, 0.4004, 0.3718, 0.3891, 0.6066, 0.4225, 0.5795, 0.4279, 0.5765, 0.4156, 0.5929, 0.407, 0.4236, 0.4155, 0.4206, 0.4279, 0.3936, 0.4224, 0.4072, 0.4069, 0.5795, 0.4279, 0.5678, 0.4286, 0.5652, 0.417, 0.5765, 0.4156, 0.435, 0.417, 0.4323, 0.4285, 0.4206, 0.4279, 0.4236, 0.4155, 0.5678, 0.4286, 0.5279, 0.4293, 0.5324, 0.4024, 0.5652, 0.417, 0.4678, 0.4024, 0.4722, 0.4293, 0.4323, 0.4285, 0.435, 0.417, 0.5279, 0.4293, 0.5001, 0.4269, 0.5001, 0.3919, 0.5324, 0.4024, 0.5001, 0.3919, 0.5001, 0.4269, 0.4722, 0.4293, 0.4678, 0.4024, 0.5477, 0.3892, 0.5657, 0.3935, 0.5652, 0.417, 0.5324, 0.4024, 0.435, 0.417, 0.4345, 0.3935, 0.4525, 0.3892, 0.4678, 0.4024, 0.5657, 0.3935, 0.5778, 0.3926, 0.5765, 0.4156, 0.5652, 0.417, 0.4236, 0.4155, 0.4224, 0.3925, 0.4345, 0.3935, 0.435, 0.417, 0.5936, 0.3876, 0.5929, 0.407, 0.5765, 0.4156, 0.5778, 0.3926, 0.4236, 0.4155, 0.4072, 0.4069, 0.4066, 0.3876, 0.4224, 0.3925, 0.6195, 0.3775, 0.6284, 0.3892, 0.5929, 0.407, 0.5936, 0.3876, 0.4072, 0.4069, 0.3718, 0.3891, 0.3806, 0.3774, 0.4066, 0.3876, 0.6278, 0.3669, 0.6393, 0.382, 0.6284, 0.3892, 0.6195, 0.3775, 0.3718, 0.3891, 0.3608, 0.3819, 0.3723, 0.3668, 0.3806, 0.3774, 0.6294, 0.3492, 0.6452, 0.3564, 0.6393, 0.382, 0.6278, 0.3669, 0.3608, 0.3819, 0.355, 0.3563, 0.3708, 0.3491, 0.3723, 0.3668, 0.6139, 0.3218, 0.637, 0.3283, 0.6452, 0.3564, 0.6294, 0.3492, 0.355, 0.3563, 0.3632, 0.3282, 0.3863, 0.3217, 0.3708, 0.3491, 0.5928, 0.3068, 0.6032, 0.2934, 0.637, 0.3283, 0.6139, 0.3218, 0.3632, 0.3282, 0.397, 0.2933, 0.4074, 0.3067, 0.3863, 0.3217, 0.5516, 0.3156, 0.5358, 0.2647, 0.6032, 0.2934, 0.5928, 0.3068, 0.397, 0.2933, 0.4644, 0.2646, 0.4485, 0.3156, 0.4074, 0.3067, 0.5516, 0.3156, 0.5416, 0.3277, 0.5001, 0.3021, 0.5358, 0.2647, 0.5001, 0.3021, 0.4586, 0.3277, 0.4485, 0.3156, 0.4644, 0.2646, 0.5477, 0.3892, 0.5324, 0.4024, 0.5001, 0.3919, 0.5331, 0.3686, 0.5001, 0.3919, 0.4678, 0.4024, 0.4525, 0.3892, 0.467, 0.3686, 0.5331, 0.3686, 0.5001, 0.3919, 0.5001, 0.3474, 0.5336, 0.3456, 0.5001, 0.3474, 0.5001, 0.3919, 0.467, 0.3686, 0.4665, 0.3456, 0.5001, 0.3021, 0.5416, 0.3277, 0.5336, 0.3456, 0.5001, 0.3474, 0.4665, 0.3456, 0.4586, 0.3277, 0.5001, 0.3021, 0.5001, 0.3474, 0.5382, 0.04479, 0.5298, 0.03142, 0.5449, 0.01869, 0.5654, 0.0499, 0.4552, 0.01873, 0.4703, 0.03144, 0.462, 0.04481, 0.4348, 0.04995, 0.5414, 0.06157, 0.5382, 0.04479, 0.5654, 0.0499, 0.5721, 0.06016, 0.4348, 0.04995, 0.462, 0.04481, 0.4588, 0.0616, 0.4281, 0.0602, 0.5271, 0.08857, 0.5414, 0.06157, 0.5721, 0.06016, 0.5684, 0.07576, 0.4281, 0.0602, 0.4588, 0.0616, 0.4731, 0.08858, 0.4317, 0.0758, 0.5559, 0.1538, 0.5206, 0.156, 0.5288, 0.09636, 0.5617, 0.09652, 0.4713, 0.09637, 0.4796, 0.156, 0.4443, 0.1538, 0.4385, 0.09654, 0.5271, 0.08857, 0.5684, 0.07576, 0.5617, 0.09652, 0.5288, 0.09636, 0.4385, 0.09654, 0.4317, 0.0758, 0.4731, 0.08858, 0.4713, 0.09637, 0.5245, 0.1994, 0.5001, 0.1856, 0.5001, 0.156, 0.5206, 0.156, 0.5001, 0.156, 0.5001, 0.1856, 0.4757, 0.1994, 0.4796, 0.156, 0.5288, 0.09636, 0.5206, 0.156, 0.5001, 0.156, 0.5001, 0.09715, 0.5001, 0.156, 0.4796, 0.156, 0.4713, 0.09637, 0.5001, 0.09715, 0.5001, 0.07579, 0.5271, 0.08857, 0.5288, 0.09636, 0.5001, 0.09715, 0.4713, 0.09637, 0.4731, 0.08858, 0.5001, 0.07579, 0.5001, 0.09715, 0.5358, 0.2203, 0.5231, 0.2229, 0.5205, 0.2098, 0.5245, 0.1994, 0.4797, 0.2097, 0.4771, 0.2228, 0.4644, 0.2202, 0.4757, 0.1994, 0.5279, 0.245, 0.5204, 0.2384, 0.5231, 0.2229, 0.5358, 0.2203, 0.4771, 0.2228, 0.4798, 0.2382, 0.4723, 0.2448, 0.4644, 0.2202, 0.5001, 0.2542, 0.5099, 0.2442, 0.5204, 0.2384, 0.5279, 0.245, 0.4798, 0.2382, 0.4905, 0.244, 0.5001, 0.2542, 0.4723, 0.2448, 0.5001, 0.2497, 0.5001, 0.2372, 0.5099, 0.2442, 0.5001, 0.2542, 0.4905, 0.244, 0.5001, 0.2372, 0.5001, 0.2497, 0.5001, 0.2542, 0.5001, 0.1856, 0.5245, 0.1994, 0.5205, 0.2098, 0.5001, 0.1941, 0.4797, 0.2097, 0.4757, 0.1994, 0.5001, 0.1856, 0.5001, 0.1941, 0.5001, 0.1941, 0.5205, 0.2098, 0.5153, 0.2158, 0.5001, 0.204, 0.4848, 0.2157, 0.4797, 0.2097, 0.5001, 0.1941, 0.5001, 0.204, 0.5001, 0.2372, 0.5001, 0.2274, 0.5108, 0.2367, 0.5099, 0.2442, 0.4896, 0.2365, 0.5001, 0.2274, 0.5001, 0.2372, 0.4905, 0.244, 0.5099, 0.2442, 0.5108, 0.2367, 0.5168, 0.234, 0.5204, 0.2384, 0.4835, 0.2338, 0.4896, 0.2365, 0.4905, 0.244, 0.4798, 0.2382, 0.5204, 0.2384, 0.5168, 0.234, 0.5176, 0.2239, 0.5231, 0.2229, 0.4826, 0.2237, 0.4835, 0.2338, 0.4798, 0.2382, 0.4771, 0.2228, 0.5231, 0.2229, 0.5176, 0.2239, 0.5153, 0.2158, 0.5205, 0.2098, 0.4848, 0.2157, 0.4826, 0.2237, 0.4771, 0.2228, 0.4797, 0.2097, 0.5001, 0.2274, 0.5176, 0.2239, 0.5168, 0.234, 0.5108, 0.2367, 0.4835, 0.2338, 0.4826, 0.2237, 0.5001, 0.2274, 0.4896, 0.2365, 0.5001, 0.2274, 0.5001, 0.204, 0.5153, 0.2158, 0.5176, 0.2239, 0.4848, 0.2157, 0.5001, 0.204, 0.5001, 0.2274, 0.4826, 0.2237, 0.5001, 0.2542, 0.5279, 0.245, 0.5358, 0.2647, 0.5001, 0.3021, 0.4644, 0.2646, 0.4723, 0.2448, 0.5001, 0.2542, 0.5001, 0.3021, 0.5279, 0.245, 0.5358, 0.2203, 0.5524, 0.2143, 0.5358, 0.2647, 0.4478, 0.2142, 0.4644, 0.2202, 0.4723, 0.2448, 0.4644, 0.2646, 0.5358, 0.2203, 0.5245, 0.1994, 0.5536, 0.1914, 0.5524, 0.2143, 0.4466, 0.1914, 0.4757, 0.1994, 0.4644, 0.2202, 0.4478, 0.2142, 0.5245, 0.1994, 0.5206, 0.156, 0.5559, 0.1538, 0.5536, 0.1914, 0.4443, 0.1538, 0.4796, 0.156, 0.4757, 0.1994, 0.4466, 0.1914, 0.5982, 0.1476, 0.6037, 0.1829, 0.5536, 0.1914, 0.5559, 0.1538, 0.4466, 0.1914, 0.3965, 0.1829, 0.402, 0.1476, 0.4443, 0.1538, 0.6037, 0.1829, 0.6046, 0.2015, 0.5524, 0.2143, 0.5536, 0.1914, 0.4478, 0.2142, 0.3957, 0.2015, 0.3965, 0.1829, 0.4466, 0.1914, 0.604, 0.2223, 0.5358, 0.2647, 0.5524, 0.2143, 0.6046, 0.2015, 0.4478, 0.2142, 0.4644, 0.2646, 0.3962, 0.2223, 0.3957, 0.2015, 0.5271, 0.08857, 0.5001, 0.07579, 0.5001, 0.07257, 0.5245, 0.08216, 0.5001, 0.07257, 0.5001, 0.07579, 0.4731, 0.08858, 0.4756, 0.08217, 0.5414, 0.06157, 0.5271, 0.08857, 0.5245, 0.08216, 0.5349, 0.06223, 0.4756, 0.08217, 0.4731, 0.08858, 0.4588, 0.0616, 0.4653, 0.06225, 0.5382, 0.04479, 0.5414, 0.06157, 0.5349, 0.06223, 0.5322, 0.04452, 0.4653, 0.06225, 0.4588, 0.0616, 0.462, 0.04481, 0.4679, 0.04454, 0.5298, 0.03142, 0.5382, 0.04479, 0.5322, 0.04452, 0.5267, 0.03383, 0.4679, 0.04454, 0.462, 0.04481, 0.4703, 0.03144, 0.4734, 0.03384, 0.5267, 0.03383, 0.5322, 0.04452, 0.5189, 0.0494, 0.5143, 0.0415, 0.4812, 0.0494, 0.4679, 0.04454, 0.4734, 0.03384, 0.4859, 0.0415, 0.5322, 0.04452, 0.5349, 0.06223, 0.5228, 0.05832, 0.5189, 0.0494, 0.4773, 0.05833, 0.4653, 0.06225, 0.4679, 0.04454, 0.4812, 0.0494, 0.5349, 0.06223, 0.5245, 0.08216, 0.5192, 0.06683, 0.5228, 0.05832, 0.4809, 0.06684, 0.4756, 0.08217, 0.4653, 0.06225, 0.4773, 0.05833, 0.5245, 0.08216, 0.5001, 0.07257, 0.5001, 0.05777, 0.5192, 0.06683, 0.5001, 0.05777, 0.5001, 0.07257, 0.4756, 0.08217, 0.4809, 0.06684, 0.5001, 0.05777, 0.5143, 0.0415, 0.5189, 0.0494, 0.5192, 0.06683, 0.4812, 0.0494, 0.4859, 0.0415, 0.5001, 0.05777, 0.4809, 0.06684, 0.5192, 0.06683, 0.5189, 0.0494, 0.5228, 0.05832, 0.4773, 0.05833, 0.4812, 0.0494, 0.4809, 0.06684, 0.5336, 0.3456, 0.5416, 0.3277, 0.5484, 0.3335, 0.5437, 0.3477, 0.4517, 0.3335, 0.4586, 0.3277, 0.4665, 0.3456, 0.4564, 0.3477, 0.5331, 0.3686, 0.5336, 0.3456, 0.5437, 0.3477, 0.5462, 0.3646, 0.4564, 0.3477, 0.4665, 0.3456, 0.467, 0.3686, 0.454, 0.3646, 0.5477, 0.3892, 0.5331, 0.3686, 0.5462, 0.3646, 0.5547, 0.3792, 0.454, 0.3646, 0.467, 0.3686, 0.4525, 0.3892, 0.4455, 0.3792, 0.5416, 0.3277, 0.5516, 0.3156, 0.5581, 0.3246, 0.5484, 0.3335, 0.442, 0.3245, 0.4485, 0.3156, 0.4586, 0.3277, 0.4517, 0.3335, 0.5516, 0.3156, 0.5928, 0.3068, 0.5882, 0.3189, 0.5581, 0.3246, 0.4119, 0.3188, 0.4074, 0.3067, 0.4485, 0.3156, 0.442, 0.3245, 0.5928, 0.3068, 0.6139, 0.3218, 0.6056, 0.3292, 0.5882, 0.3189, 0.3946, 0.3291, 0.3863, 0.3217, 0.4074, 0.3067, 0.4119, 0.3188, 0.6139, 0.3218, 0.6294, 0.3492, 0.6199, 0.3485, 0.6056, 0.3292, 0.3803, 0.3484, 0.3708, 0.3491, 0.3863, 0.3217, 0.3946, 0.3291, 0.6294, 0.3492, 0.6278, 0.3669, 0.6178, 0.3638, 0.6199, 0.3485, 0.3824, 0.3637, 0.3723, 0.3668, 0.3708, 0.3491, 0.3803, 0.3484, 0.6278, 0.3669, 0.6195, 0.3775, 0.6123, 0.3735, 0.6178, 0.3638, 0.3878, 0.3734, 0.3806, 0.3774, 0.3723, 0.3668, 0.3824, 0.3637, 0.6195, 0.3775, 0.5936, 0.3876, 0.5907, 0.3803, 0.6123, 0.3735, 0.4094, 0.3802, 0.4066, 0.3876, 0.3806, 0.3774, 0.3878, 0.3734, 0.5936, 0.3876, 0.5778, 0.3926, 0.578, 0.3848, 0.5907, 0.3803, 0.4221, 0.3847, 0.4224, 0.3925, 0.4066, 0.3876, 0.4094, 0.3802, 0.5778, 0.3926, 0.5657, 0.3935, 0.5673, 0.385, 0.578, 0.3848, 0.4328, 0.3849, 0.4345, 0.3935, 0.4224, 0.3925, 0.4221, 0.3847, 0.5657, 0.3935, 0.5477, 0.3892, 0.5547, 0.3792, 0.5673, 0.385, 0.4455, 0.3792, 0.4525, 0.3892, 0.4345, 0.3935, 0.4328, 0.3849, 0.5673, 0.385, 0.5547, 0.3792, 0.56, 0.3745, 0.5684, 0.3809, 0.4401, 0.3745, 0.4455, 0.3792, 0.4328, 0.3849, 0.4318, 0.3809, 0.578, 0.3848, 0.5673, 0.385, 0.5684, 0.3809, 0.5778, 0.3808, 0.4318, 0.3809, 0.4328, 0.3849, 0.4221, 0.3847, 0.4224, 0.3808, 0.5907, 0.3803, 0.578, 0.3848, 0.5778, 0.3808, 0.5896, 0.3773, 0.4224, 0.3808, 0.4221, 0.3847, 0.4094, 0.3802, 0.4106, 0.3773, 0.6123, 0.3735, 0.5907, 0.3803, 0.5896, 0.3773, 0.6077, 0.3692, 0.4106, 0.3773, 0.4094, 0.3802, 0.3878, 0.3734, 0.3925, 0.3691, 0.6178, 0.3638, 0.6123, 0.3735, 0.6077, 0.3692, 0.6125, 0.3613, 0.3925, 0.3691, 0.3878, 0.3734, 0.3824, 0.3637, 0.3876, 0.3612, 0.6199, 0.3485, 0.6178, 0.3638, 0.6125, 0.3613, 0.6139, 0.3502, 0.3876, 0.3612, 0.3824, 0.3637, 0.3803, 0.3484, 0.3863, 0.3502, 0.6056, 0.3292, 0.6199, 0.3485, 0.6139, 0.3502, 0.6022, 0.3327, 0.3863, 0.3502, 0.3803, 0.3484, 0.3946, 0.3291, 0.398, 0.3327, 0.5882, 0.3189, 0.6056, 0.3292, 0.6022, 0.3327, 0.5881, 0.3246, 0.398, 0.3327, 0.3946, 0.3291, 0.4119, 0.3188, 0.4121, 0.3245, 0.5581, 0.3246, 0.5882, 0.3189, 0.5881, 0.3246, 0.5617, 0.3293, 0.4121, 0.3245, 0.4119, 0.3188, 0.442, 0.3245, 0.4385, 0.3293, 0.5484, 0.3335, 0.5581, 0.3246, 0.5617, 0.3293, 0.5537, 0.3385, 0.4385, 0.3293, 0.442, 0.3245, 0.4517, 0.3335, 0.4464, 0.3385, 0.5547, 0.3792, 0.5462, 0.3646, 0.552, 0.3632, 0.56, 0.3745, 0.4482, 0.3632, 0.454, 0.3646, 0.4455, 0.3792, 0.4401, 0.3745, 0.5462, 0.3646, 0.5437, 0.3477, 0.5518, 0.3491, 0.552, 0.3632, 0.4484, 0.3491, 0.4564, 0.3477, 0.454, 0.3646, 0.4482, 0.3632, 0.5437, 0.3477, 0.5484, 0.3335, 0.5537, 0.3385, 0.5518, 0.3491, 0.4464, 0.3385, 0.4517, 0.3335, 0.4564, 0.3477, 0.4484, 0.3491, 0.5001, 0.4269, 0.5279, 0.4293, 0.5342, 0.4689, 0.5001, 0.4696, 0.4659, 0.4689, 0.4722, 0.4293, 0.5001, 0.4269, 0.5001, 0.4696, 0.5279, 0.4293, 0.5678, 0.4286, 0.571, 0.4431, 0.5342, 0.4689, 0.4291, 0.4431, 0.4323, 0.4285, 0.4722, 0.4293, 0.4659, 0.4689, 0.5678, 0.4286, 0.5795, 0.4279, 0.5859, 0.4382, 0.571, 0.4431, 0.4142, 0.4381, 0.4206, 0.4279, 0.4323, 0.4285, 0.4291, 0.4431, 0.5795, 0.4279, 0.6066, 0.4225, 0.6235, 0.4546, 0.5859, 0.4382, 0.3766, 0.4545, 0.3936, 0.4224, 0.4206, 0.4279, 0.4142, 0.4381, 0.6066, 0.4225, 0.6421, 0.4005, 0.6625, 0.4115, 0.6235, 0.4546, 0.3377, 0.4114, 0.358, 0.4004, 0.3936, 0.4224, 0.3766, 0.4545, 0.6421, 0.4005, 0.6544, 0.3855, 0.6721, 0.3927, 0.6625, 0.4115, 0.328, 0.3926, 0.3458, 0.3854, 0.358, 0.4004, 0.3377, 0.4114, 0.6544, 0.3855, 0.6755, 0.3547, 0.6909, 0.3529, 0.6721, 0.3927, 0.3093, 0.3528, 0.3247, 0.3545, 0.3458, 0.3854, 0.328, 0.3926, 0.6755, 0.3547, 0.6537, 0.3138, 0.6793, 0.3069, 0.6909, 0.3529, 0.3209, 0.3068, 0.3465, 0.3138, 0.3247, 0.3545, 0.3093, 0.3528, 0.6537, 0.3138, 0.6366, 0.2736, 0.6556, 0.2691, 0.6793, 0.3069, 0.3446, 0.269, 0.3636, 0.2735, 0.3465, 0.3138, 0.3209, 0.3068, 0.7009, 0.06976, 0.7196, 0.08925, 0.7021, 0.1498, 0.6762, 0.09936, 0.2982, 0.1498, 0.2807, 0.08935, 0.2994, 0.06987, 0.3241, 0.09942, 0.6538, 0.01743, 0.7009, 0.06976, 0.6762, 0.09936, 0.6394, 0.05481, 0.3241, 0.09942, 0.2994, 0.06987, 0.3464, 0.01758, 0.3608, 0.05491, 0.5939, 2.98e-08, 0.6538, 0.01743, 0.6394, 0.05481, 0.6014, 0.03932, 0.3608, 0.05491, 0.3464, 0.01758, 0.4063, 0.0001153, 0.3988, 0.03941, 0.5807, 0.04423, 0.5617, 0.008467, 0.5939, 2.98e-08, 0.6014, 0.03932, 0.4063, 0.0001153, 0.4384, 0.00854, 0.4195, 0.04429, 0.3988, 0.03941, 0.5903, 0.06188, 0.5807, 0.04423, 0.6014, 0.03932, 0.6022, 0.062, 0.3988, 0.03941, 0.4195, 0.04429, 0.4098, 0.06193, 0.398, 0.06206, 0.5909, 0.06927, 0.5903, 0.06188, 0.6022, 0.062, 0.6208, 0.08179, 0.398, 0.06206, 0.4098, 0.06193, 0.4093, 0.06932, 0.3795, 0.08185, 0.5906, 0.09542, 0.5909, 0.06927, 0.6208, 0.08179, 0.6479, 0.1263, 0.3795, 0.08185, 0.4093, 0.06932, 0.4096, 0.09546, 0.3524, 0.1264, 0.6208, 0.08179, 0.6394, 0.05481, 0.6762, 0.09936, 0.6479, 0.1263, 0.3241, 0.09942, 0.3608, 0.05491, 0.3795, 0.08185, 0.3524, 0.1264, 0.6208, 0.08179, 0.6022, 0.062, 0.6014, 0.03932, 0.6394, 0.05481, 0.3988, 0.03941, 0.398, 0.06206, 0.3795, 0.08185, 0.3608, 0.05491, 0.6482, 0.171, 0.6479, 0.1263, 0.6762, 0.09936, 0.7021, 0.1498, 0.3241, 0.09942, 0.3524, 0.1264, 0.3521, 0.171, 0.2982, 0.1498, 0.5982, 0.1476, 0.5906, 0.09542, 0.6479, 0.1263, 0.6482, 0.171, 0.3524, 0.1264, 0.4096, 0.09546, 0.402, 0.1476, 0.3521, 0.171, 0.6037, 0.1829, 0.6427, 0.1926, 0.6301, 0.2083, 0.6046, 0.2015, 0.3701, 0.2083, 0.3576, 0.1925, 0.3965, 0.1829, 0.3957, 0.2015, 0.5982, 0.1476, 0.6482, 0.171, 0.6427, 0.1926, 0.6037, 0.1829, 0.3576, 0.1925, 0.3521, 0.171, 0.402, 0.1476, 0.3965, 0.1829, 0.604, 0.2223, 0.6046, 0.2015, 0.6301, 0.2083, 0.6209, 0.2211, 0.3701, 0.2083, 0.3957, 0.2015, 0.3962, 0.2223, 0.3794, 0.2211, 0.604, 0.2223, 0.6209, 0.2211, 0.6556, 0.2691, 0.6366, 0.2736, 0.3446, 0.269, 0.3794, 0.2211, 0.3962, 0.2223, 0.3636, 0.2735, 0.9947, 0.3002, 0.9077, 0.3107, 0.881, 0.2687, 0.9599, 0.2279, 0.1195, 0.2684, 0.09277, 0.3104, 0.0059, 0.2998, 0.04073, 0.2277, 0.9599, 0.2279, 0.881, 0.2687, 0.8309, 0.2196, 0.8857, 0.1582, 0.1696, 0.2194, 0.1195, 0.2684, 0.04073, 0.2277, 0.1149, 0.1582, 0.8857, 0.1582, 0.8309, 0.2196, 0.7294, 0.1641, 0.7432, 0.1012, 0.2709, 0.1641, 0.1696, 0.2194, 0.1149, 0.1582, 0.2572, 0.1013, 0.7432, 0.1012, 0.7294, 0.1641, 0.7021, 0.1498, 0.7196, 0.08925, 0.2982, 0.1498, 0.2709, 0.1641, 0.2572, 0.1013, 0.2807, 0.08935, 0.6482, 0.171, 0.7021, 0.1498, 0.7294, 0.1641, 0.6427, 0.1926, 0.2709, 0.1641, 0.2982, 0.1498, 0.3521, 0.171, 0.3576, 0.1925, 0.6909, 0.3529, 0.6793, 0.3069, 0.7475, 0.3129, 0.7514, 0.3639, 0.2527, 0.3128, 0.3209, 0.3068, 0.3093, 0.3528, 0.2488, 0.3637, 1.0, 0.4231, 0.8993, 0.3887, 0.9077, 0.3107, 0.9947, 0.3002, 0.09277, 0.3104, 0.1011, 0.3883, 0.0004032, 0.4226, 0.0059, 0.2998, 0.7309, 0.614, 0.7414, 0.508, 0.8011, 0.4979, 0.8376, 0.5988, 0.199, 0.4975, 0.2587, 0.5077, 0.2689, 0.6136, 0.1624, 0.5983, 0.8376, 0.5988, 0.8011, 0.4979, 0.8543, 0.4712, 0.9493, 0.5255, 0.1459, 0.4708, 0.199, 0.4975, 0.1624, 0.5983, 0.05092, 0.5249, 0.9493, 0.5255, 0.8543, 0.4712, 0.8993, 0.3887, 1.0, 0.4231, 0.1011, 0.3883, 0.1459, 0.4708, 0.05092, 0.5249, 0.0004032, 0.4226, 0.6625, 0.4115, 0.6721, 0.3927, 0.6965, 0.4041, 0.7017, 0.4282, 0.3037, 0.4039, 0.328, 0.3926, 0.3377, 0.4114, 0.2984, 0.428, 0.7017, 0.4282, 0.6965, 0.4041, 0.7475, 0.4173, 0.7624, 0.4538, 0.2527, 0.4171, 0.3037, 0.4039, 0.2984, 0.428, 0.2378, 0.4536, 0.7624, 0.4538, 0.7475, 0.4173, 0.787, 0.4193, 0.8077, 0.448, 0.2132, 0.419, 0.2527, 0.4171, 0.2378, 0.4536, 0.1925, 0.4476, 0.8077, 0.448, 0.787, 0.4193, 0.8198, 0.4026, 0.8433, 0.4259, 0.1805, 0.4023, 0.2132, 0.419, 0.1925, 0.4476, 0.1569, 0.4256, 0.8279, 0.3641, 0.8637, 0.3704, 0.8433, 0.4259, 0.8198, 0.4026, 0.1569, 0.4256, 0.1366, 0.3701, 0.1724, 0.3638, 0.1805, 0.4023, 0.8993, 0.3887, 0.8543, 0.4712, 0.8433, 0.4259, 0.8637, 0.3704, 0.1569, 0.4256, 0.1459, 0.4708, 0.1011, 0.3883, 0.1366, 0.3701, 0.8543, 0.4712, 0.8011, 0.4979, 0.8077, 0.448, 0.8433, 0.4259, 0.1925, 0.4476, 0.199, 0.4975, 0.1459, 0.4708, 0.1569, 0.4256, 0.8011, 0.4979, 0.7414, 0.508, 0.7624, 0.4538, 0.8077, 0.448, 0.2378, 0.4536, 0.2587, 0.5077, 0.199, 0.4975, 0.1925, 0.4476, 0.7414, 0.508, 0.6586, 0.4695, 0.7017, 0.4282, 0.7624, 0.4538, 0.2984, 0.428, 0.3415, 0.4693, 0.2587, 0.5077, 0.2378, 0.4536, 0.6235, 0.4546, 0.6625, 0.4115, 0.7017, 0.4282, 0.6586, 0.4695, 0.2984, 0.428, 0.3377, 0.4114, 0.3766, 0.4545, 0.3415, 0.4693, 0.6181, 0.5943, 0.6586, 0.4695, 0.7414, 0.508, 0.7309, 0.614, 0.2587, 0.5077, 0.3415, 0.4693, 0.3818, 0.5942, 0.2689, 0.6136, 0.5342, 0.4689, 0.571, 0.4431, 0.5859, 0.4382, 0.6235, 0.4546, 0.4142, 0.4381, 0.4291, 0.4431, 0.4659, 0.4689, 0.3766, 0.4545, 0.596, 0.5603, 0.6235, 0.4546, 0.6586, 0.4695, 0.6181, 0.5943, 0.3415, 0.4693, 0.3766, 0.4545, 0.4038, 0.5602, 0.3818, 0.5942, 0.5766, 0.5847, 0.596, 0.5603, 0.6181, 0.5943, 0.3818, 0.5942, 0.4038, 0.5602, 0.4232, 0.5846, 0.6721, 0.3927, 0.6909, 0.3529, 0.7514, 0.3639, 0.6965, 0.4041, 0.2488, 0.3637, 0.3093, 0.3528, 0.328, 0.3926, 0.3037, 0.4039, 0.7514, 0.3639, 0.7692, 0.3758, 0.7475, 0.4173, 0.6965, 0.4041, 0.2527, 0.4171, 0.231, 0.3756, 0.2488, 0.3637, 0.3037, 0.4039, 0.7692, 0.3758, 0.7943, 0.3745, 0.787, 0.4193, 0.7475, 0.4173, 0.2132, 0.419, 0.2059, 0.3742, 0.231, 0.3756, 0.2527, 0.4171, 0.8279, 0.3641, 0.8198, 0.4026, 0.787, 0.4193, 0.7943, 0.3745, 0.2132, 0.419, 0.1805, 0.4023, 0.1724, 0.3638, 0.2059, 0.3742, 0.7294, 0.1641, 0.8309, 0.2196, 0.8101, 0.2549, 0.7291, 0.2408, 0.1902, 0.2547, 0.1696, 0.2194, 0.2709, 0.1641, 0.2713, 0.2407, 0.7475, 0.3129, 0.7291, 0.2408, 0.8101, 0.2549, 0.7918, 0.2881, 0.1902, 0.2547, 0.2713, 0.2407, 0.2527, 0.3128, 0.2086, 0.2879, 0.6793, 0.3069, 0.6556, 0.2691, 0.7291, 0.2408, 0.7475, 0.3129, 0.2713, 0.2407, 0.3446, 0.269, 0.3209, 0.3068, 0.2527, 0.3128, 0.6556, 0.2691, 0.6301, 0.2083, 0.6427, 0.1926, 0.7291, 0.2408, 0.3576, 0.1925, 0.3701, 0.2083, 0.3446, 0.269, 0.2713, 0.2407, 0.6427, 0.1926, 0.7294, 0.1641, 0.7291, 0.2408, 0.2713, 0.2407, 0.2709, 0.1641, 0.3576, 0.1925, 0.6556, 0.2691, 0.6209, 0.2211, 0.6301, 0.2083, 0.3701, 0.2083, 0.3794, 0.2211, 0.3446, 0.269, 0.8279, 0.3641, 0.8335, 0.3177, 0.8689, 0.3112, 0.8637, 0.3704, 0.1315, 0.3109, 0.1669, 0.3174, 0.1724, 0.3638, 0.1366, 0.3701, 0.8993, 0.3887, 0.8637, 0.3704, 0.8689, 0.3112, 0.9077, 0.3107, 0.1315, 0.3109, 0.1366, 0.3701, 0.1011, 0.3883, 0.09277, 0.3104, 0.7918, 0.2881, 0.8101, 0.2549, 0.8689, 0.3112, 0.8335, 0.3177, 0.1315, 0.3109, 0.1902, 0.2547, 0.2086, 0.2879, 0.1669, 0.3174, 0.8309, 0.2196, 0.881, 0.2687, 0.8689, 0.3112, 0.8101, 0.2549, 0.1315, 0.3109, 0.1195, 0.2684, 0.1696, 0.2194, 0.1902, 0.2547, 0.9077, 0.3107, 0.8689, 0.3112, 0.881, 0.2687, 0.1195, 0.2684, 0.1315, 0.3109, 0.09277, 0.3104, 0.7646, 0.8165, 0.733, 0.8171, 0.7324, 0.8059, 0.7569, 0.8068, 0.2716, 0.805, 0.2709, 0.8162, 0.2393, 0.8153, 0.2471, 0.8057, 0.7646, 0.8165, 0.7569, 0.8068, 0.7933, 0.7977, 0.8057, 0.8079, 0.2108, 0.7963, 0.2471, 0.8057, 0.2393, 0.8153, 0.1983, 0.8063, 0.8057, 0.8079, 0.7933, 0.7977, 0.8062, 0.7692, 0.8214, 0.7739, 0.1981, 0.7676, 0.2108, 0.7963, 0.1983, 0.8063, 0.1829, 0.7722, 0.8214, 0.7739, 0.8062, 0.7692, 0.7933, 0.7322, 0.8072, 0.7273, 0.2113, 0.7307, 0.1981, 0.7676, 0.1829, 0.7722, 0.1975, 0.7257, 0.8072, 0.7273, 0.7933, 0.7322, 0.7537, 0.7086, 0.7575, 0.6967, 0.2512, 0.7075, 0.2113, 0.7307, 0.1975, 0.7257, 0.2475, 0.6956, 0.7575, 0.6967, 0.7537, 0.7086, 0.7097, 0.6996, 0.7036, 0.6878, 0.2952, 0.6989, 0.2512, 0.7075, 0.2475, 0.6956, 0.3014, 0.6872, 0.7537, 0.7086, 0.7597, 0.7219, 0.7213, 0.7088, 0.7097, 0.6996, 0.2835, 0.708, 0.2451, 0.7208, 0.2512, 0.7075, 0.2952, 0.6989, 0.7933, 0.7322, 0.7874, 0.7389, 0.7597, 0.7219, 0.7537, 0.7086, 0.2451, 0.7208, 0.2172, 0.7375, 0.2113, 0.7307, 0.2512, 0.7075, 0.8062, 0.7692, 0.7979, 0.763, 0.7874, 0.7389, 0.7933, 0.7322, 0.2172, 0.7375, 0.2065, 0.7615, 0.1981, 0.7676, 0.2113, 0.7307, 0.7933, 0.7977, 0.7877, 0.7817, 0.7979, 0.763, 0.8062, 0.7692, 0.2065, 0.7615, 0.2165, 0.7803, 0.2108, 0.7963, 0.1981, 0.7676, 0.7569, 0.8068, 0.7602, 0.7892, 0.7877, 0.7817, 0.7933, 0.7977, 0.2165, 0.7803, 0.2439, 0.7881, 0.2471, 0.8057, 0.2108, 0.7963, 0.7569, 0.8068, 0.7324, 0.8059, 0.7383, 0.7893, 0.7602, 0.7892, 0.2658, 0.7884, 0.2716, 0.805, 0.2471, 0.8057, 0.2439, 0.7881, 0.7475, 0.3129, 0.7918, 0.2881, 0.79, 0.3162, 0.7724, 0.3193, 0.2103, 0.316, 0.2086, 0.2879, 0.2527, 0.3128, 0.2279, 0.3191, 0.6718, 0.6733, 0.7036, 0.6878, 0.7097, 0.6996, 0.6867, 0.7096, 0.2952, 0.6989, 0.3014, 0.6872, 0.3333, 0.6731, 0.3181, 0.7091, 0.7514, 0.3639, 0.7475, 0.3129, 0.7724, 0.3193, 0.7692, 0.3758, 0.2279, 0.3191, 0.2527, 0.3128, 0.2488, 0.3637, 0.231, 0.3756, 0.7067, 0.8113, 0.7079, 0.7977, 0.7324, 0.8059, 0.733, 0.8171, 0.2716, 0.805, 0.2961, 0.7971, 0.2972, 0.8106, 0.2709, 0.8162, 0.7097, 0.6996, 0.7213, 0.7088, 0.7134, 0.7223, 0.6867, 0.7096, 0.2913, 0.7216, 0.2835, 0.708, 0.2952, 0.6989, 0.3181, 0.7091, 0.714, 0.7292, 0.6839, 0.7243, 0.6867, 0.7096, 0.7134, 0.7223, 0.3181, 0.7091, 0.3208, 0.7239, 0.2907, 0.7285, 0.2913, 0.7216, 0.7029, 0.743, 0.6839, 0.7243, 0.714, 0.7292, 0.7119, 0.7378, 0.2907, 0.7285, 0.3208, 0.7239, 0.3017, 0.7425, 0.2926, 0.7371, 0.711, 0.7632, 0.6928, 0.7728, 0.6839, 0.7243, 0.7029, 0.743, 0.3208, 0.7239, 0.3114, 0.7723, 0.2934, 0.7625, 0.3017, 0.7425, 0.7079, 0.7977, 0.6928, 0.7728, 0.711, 0.7632, 0.7219, 0.7803, 0.2934, 0.7625, 0.3114, 0.7723, 0.2961, 0.7971, 0.2823, 0.7795, 0.7324, 0.8059, 0.7079, 0.7977, 0.7219, 0.7803, 0.7383, 0.7893, 0.2823, 0.7795, 0.2961, 0.7971, 0.2716, 0.805, 0.2658, 0.7884, 0.7692, 0.3758, 0.7943, 0.3547, 0.7979, 0.3675, 0.7943, 0.3745, 0.2024, 0.3672, 0.206, 0.3545, 0.231, 0.3756, 0.2059, 0.3742, 0.7692, 0.3758, 0.7724, 0.3193, 0.7924, 0.3263, 0.7943, 0.3547, 0.2079, 0.3261, 0.2279, 0.3191, 0.231, 0.3756, 0.206, 0.3545, 0.7724, 0.3193, 0.79, 0.3162, 0.7924, 0.3263, 0.2079, 0.3261, 0.2103, 0.316, 0.2279, 0.3191, 0.7383, 0.7893, 0.7219, 0.7803, 0.7302, 0.7714, 0.7453, 0.7803, 0.2741, 0.7705, 0.2823, 0.7795, 0.2658, 0.7884, 0.2589, 0.7793, 0.7219, 0.7803, 0.711, 0.7632, 0.7206, 0.7583, 0.7302, 0.7714, 0.2838, 0.7576, 0.2934, 0.7625, 0.2823, 0.7795, 0.2741, 0.7705, 0.711, 0.7632, 0.7029, 0.743, 0.7109, 0.745, 0.7206, 0.7583, 0.2936, 0.7443, 0.3017, 0.7425, 0.2934, 0.7625, 0.2838, 0.7576, 0.7029, 0.743, 0.7119, 0.7378, 0.7187, 0.7407, 0.7109, 0.745, 0.2858, 0.74, 0.2926, 0.7371, 0.3017, 0.7425, 0.2936, 0.7443, 0.7119, 0.7378, 0.714, 0.7292, 0.7213, 0.7293, 0.7187, 0.7407, 0.2834, 0.7285, 0.2907, 0.7285, 0.2926, 0.7371, 0.2858, 0.74, 0.714, 0.7292, 0.7134, 0.7223, 0.7177, 0.7252, 0.7213, 0.7293, 0.287, 0.7244, 0.2913, 0.7216, 0.2907, 0.7285, 0.2834, 0.7285, 0.7134, 0.7223, 0.7213, 0.7088, 0.7248, 0.7168, 0.7177, 0.7252, 0.28, 0.716, 0.2835, 0.708, 0.2913, 0.7216, 0.287, 0.7244, 0.7602, 0.7892, 0.7383, 0.7893, 0.7453, 0.7803, 0.7658, 0.7815, 0.2589, 0.7793, 0.2658, 0.7884, 0.2439, 0.7881, 0.2384, 0.7804, 0.7877, 0.7817, 0.7602, 0.7892, 0.7658, 0.7815, 0.7865, 0.7741, 0.2384, 0.7804, 0.2439, 0.7881, 0.2165, 0.7803, 0.2177, 0.7727, 0.7979, 0.763, 0.7877, 0.7817, 0.7865, 0.7741, 0.7891, 0.7612, 0.2177, 0.7727, 0.2165, 0.7803, 0.2065, 0.7615, 0.2152, 0.7598, 0.7874, 0.7389, 0.7979, 0.763, 0.7891, 0.7612, 0.7842, 0.7451, 0.2152, 0.7598, 0.2065, 0.7615, 0.2172, 0.7375, 0.2203, 0.7438, 0.7597, 0.7219, 0.7874, 0.7389, 0.7842, 0.7451, 0.7626, 0.7301, 0.2203, 0.7438, 0.2172, 0.7375, 0.2451, 0.7208, 0.242, 0.7289, 0.7213, 0.7088, 0.7597, 0.7219, 0.7626, 0.7301, 0.7248, 0.7168, 0.242, 0.7289, 0.2451, 0.7208, 0.2835, 0.708, 0.28, 0.716, 0.7187, 0.7407, 0.7213, 0.7293, 0.7387, 0.7366, 0.73, 0.7461, 0.2659, 0.7357, 0.2834, 0.7285, 0.2858, 0.74, 0.2745, 0.7453, 0.73, 0.7461, 0.7387, 0.7366, 0.7514, 0.7488, 0.7441, 0.7576, 0.2531, 0.7477, 0.2659, 0.7357, 0.2745, 0.7453, 0.2603, 0.7566, 0.7441, 0.7576, 0.7514, 0.7488, 0.761, 0.7587, 0.7559, 0.7675, 0.2434, 0.7575, 0.2531, 0.7477, 0.2603, 0.7566, 0.2484, 0.7664, 0.7559, 0.7675, 0.761, 0.7587, 0.7699, 0.7616, 0.7684, 0.7704, 0.2345, 0.7604, 0.2434, 0.7575, 0.2484, 0.7664, 0.2359, 0.7692, 0.7658, 0.7815, 0.7453, 0.7803, 0.7559, 0.7675, 0.7684, 0.7704, 0.2484, 0.7664, 0.2589, 0.7793, 0.2384, 0.7804, 0.2359, 0.7692, 0.7302, 0.7714, 0.7441, 0.7576, 0.7559, 0.7675, 0.7453, 0.7803, 0.2484, 0.7664, 0.2603, 0.7566, 0.2741, 0.7705, 0.2589, 0.7793, 0.7302, 0.7714, 0.7206, 0.7583, 0.73, 0.7461, 0.7441, 0.7576, 0.2745, 0.7453, 0.2838, 0.7576, 0.2741, 0.7705, 0.2603, 0.7566, 0.7187, 0.7407, 0.73, 0.7461, 0.7206, 0.7583, 0.7109, 0.745, 0.2838, 0.7576, 0.2745, 0.7453, 0.2858, 0.74, 0.2936, 0.7443, 0.7177, 0.7252, 0.7248, 0.7168, 0.7387, 0.7366, 0.7213, 0.7293, 0.2659, 0.7357, 0.28, 0.716, 0.287, 0.7244, 0.2834, 0.7285, 0.7626, 0.7301, 0.7514, 0.7488, 0.7387, 0.7366, 0.7248, 0.7168, 0.2659, 0.7357, 0.2531, 0.7477, 0.242, 0.7289, 0.28, 0.716, 0.7842, 0.7451, 0.761, 0.7587, 0.7514, 0.7488, 0.7626, 0.7301, 0.2531, 0.7477, 0.2434, 0.7575, 0.2203, 0.7438, 0.242, 0.7289, 0.7891, 0.7612, 0.7699, 0.7616, 0.761, 0.7587, 0.7842, 0.7451, 0.2434, 0.7575, 0.2345, 0.7604, 0.2152, 0.7598, 0.2203, 0.7438, 0.7865, 0.7741, 0.7684, 0.7704, 0.7699, 0.7616, 0.7891, 0.7612, 0.2345, 0.7604, 0.2359, 0.7692, 0.2177, 0.7727, 0.2152, 0.7598, 0.7658, 0.7815, 0.7684, 0.7704, 0.7865, 0.7741, 0.2177, 0.7727, 0.2359, 0.7692, 0.2384, 0.7804, 0.7575, 0.6967, 0.7036, 0.6878, 0.724, 0.6599, 0.7832, 0.6762, 0.2813, 0.6591, 0.3014, 0.6872, 0.2475, 0.6956, 0.222, 0.6749, 0.8072, 0.7273, 0.7575, 0.6967, 0.7832, 0.6762, 0.8268, 0.7204, 0.222, 0.6749, 0.2475, 0.6956, 0.1975, 0.7257, 0.1779, 0.7186, 0.8214, 0.7739, 0.8072, 0.7273, 0.8268, 0.7204, 0.8377, 0.7693, 0.1779, 0.7186, 0.1975, 0.7257, 0.1829, 0.7722, 0.1666, 0.7675, 0.8057, 0.8079, 0.8214, 0.7739, 0.8377, 0.7693, 0.8333, 0.8199, 0.1666, 0.7675, 0.1829, 0.7722, 0.1983, 0.8063, 0.1706, 0.8181, 0.7646, 0.8165, 0.8057, 0.8079, 0.8333, 0.8199, 0.7848, 0.8457, 0.1706, 0.8181, 0.1983, 0.8063, 0.2393, 0.8153, 0.2188, 0.8444, 0.733, 0.8171, 0.7646, 0.8165, 0.7848, 0.8457, 0.7366, 0.8527, 0.2188, 0.8444, 0.2393, 0.8153, 0.2709, 0.8162, 0.2669, 0.8518, 0.7848, 0.8457, 0.7933, 0.975, 0.7137, 0.9865, 0.7366, 0.8527, 0.2886, 0.9858, 0.2091, 0.9735, 0.2188, 0.8444, 0.2669, 0.8518, 0.7848, 0.8457, 0.8333, 0.8199, 0.868, 0.9278, 0.7933, 0.975, 0.1349, 0.9257, 0.1706, 0.8181, 0.2188, 0.8444, 0.2091, 0.9735, 0.8333, 0.8199, 0.8743, 0.8605, 0.868, 0.9278, 0.1349, 0.9257, 0.1292, 0.8583, 0.1706, 0.8181, 0.7058, 0.8794, 0.7067, 0.8113, 0.733, 0.8171, 0.7366, 0.8527, 0.2709, 0.8162, 0.2972, 0.8106, 0.2975, 0.8788, 0.2669, 0.8518, 0.7058, 0.8794, 0.7366, 0.8527, 0.7137, 0.9865, 0.6694, 0.9511, 0.2886, 0.9858, 0.2669, 0.8518, 0.2975, 0.8788, 0.3333, 0.9508, 0.6718, 0.6733, 0.7031, 0.6197, 0.724, 0.6599, 0.7036, 0.6878, 0.2813, 0.6591, 0.3026, 0.6191, 0.3333, 0.6731, 0.3014, 0.6872])
me_suzanne_unwrapped.materials.append(mat_cloud)
me_suzanne_unwrapped.use_remesh_preserve_volume = False
me_suzanne_unwrapped.use_remesh_preserve_attributes = False
me_suzanne_unwrapped.use_mirror_vertex_groups = False
me_suzanne_unwrapped.update()
me_plane_002 = bpy.data.meshes.new('Plane.002')
me_plane_002.from_pydata([(1.0, -1.0, 0.0), (-1.0, -1.0, 0.0), (1.0, 1.0, 0.0), (-1.0, 1.0, 0.0)], [], [(2, 3, 1, 0)])
me_plane_002.materials.append(mat_emitter2a)
me_plane_002.use_remesh_preserve_volume = False
me_plane_002.use_remesh_preserve_attributes = False
me_plane_002.use_mirror_vertex_groups = False
me_plane_002.update()
me_plane_003 = bpy.data.meshes.new('Plane.003')
me_plane_003.from_pydata([(1.0, -1.0, 0.0), (-1.0, -1.0, 0.0), (1.0, 1.0, 0.0), (-1.0, 1.0, 0.0)], [], [(2, 3, 1, 0)])
me_plane_003.materials.append(mat_emitter2b)
me_plane_003.use_remesh_preserve_volume = False
me_plane_003.use_remesh_preserve_attributes = False
me_plane_003.use_mirror_vertex_groups = False
me_plane_003.update()

# ---- objects
ob_suzanne_cloud = bpy.data.objects.new('Suzanne_cloud', me_suzanne_unwrapped)
ob_emitter_clouds1 = bpy.data.objects.new('Emitter_clouds1', me_plane_002)
ob_emitter_clouds2 = bpy.data.objects.new('Emitter_clouds2', me_plane_003)
ob_camera = bpy.data.objects.new('Camera', cam_camera)

# ---- transforms, parenting, visibility, modifiers, constraints
ob_suzanne_cloud.location = (1.086e-10, 0.1302, 0.997)
ob_suzanne_cloud.lineart.crease_threshold = 0.0
_vg = ob_suzanne_cloud.vertex_groups.new(name='ears')
_vg = ob_suzanne_cloud.vertex_groups.new(name='rest')
for _i, _w in zip([0, 1, 2, 3, 4, 5, 6, 7, 8, 9, 10, 11, 12, 13, 14, 15, 16, 17, 18, 19, 20, 21, 22, 23, 24, 25, 26, 27, 28, 29, 30, 31, 32, 33, 34, 35, 36, 37, 38, 39, 40, 41, 42, 43, 44, 45, 46, 47, 48, 49, 50, 51, 52, 53, 54, 55, 56, 57, 58, 59, 60, 61, 62, 63, 64, 65, 66, 67, 68, 69, 70, 71, 72, 73, 74, 75, 76, 77, 78, 79, 80, 81, 82, 83, 84, 85, 86, 87, 88, 89, 90, 91, 92, 93, 94, 95, 96, 97, 98, 99, 100, 101, 102, 103, 104, 105, 106, 107, 108, 109, 110, 111, 112, 113, 114, 115, 116, 117, 118, 119, 120, 121, 122, 123, 124, 125, 126, 127, 128, 129, 130, 131, 132, 133, 134, 135, 136, 137, 138, 139, 140, 141, 142, 143, 144, 145, 146, 147, 148, 149, 150, 151, 152, 153, 154, 155, 156, 157, 158, 159, 160, 161, 162, 163, 164, 165, 166, 167, 168, 169, 170, 171, 172, 173, 174, 175, 176, 177, 178, 179, 180, 181, 182, 183, 184, 185, 186, 187, 188, 189, 190, 191, 192, 193, 194, 195, 196, 197, 198, 199, 200, 201, 202, 203, 204, 205, 206, 207, 208, 209, 210, 211, 212, 213, 214, 215, 216, 217, 218, 219, 220, 221, 222, 223, 224, 225, 226, 227, 228, 229, 230, 231, 232, 233, 234, 235, 236, 237, 238, 239, 240, 241, 242, 243, 244, 245, 246, 247, 248, 249, 250, 251, 252, 253, 254, 255, 256, 257, 258, 259, 260, 261, 262, 263, 264, 265, 266, 267, 268, 269, 270, 271, 272, 273, 274, 275, 276, 277, 278, 279, 280, 281, 282, 283, 284, 285, 286, 287, 288, 289, 290, 291, 292, 293, 294, 295, 296, 297, 298, 299, 300, 301, 302, 303, 304, 305, 306, 307, 308, 309, 310, 311, 312, 313, 314, 315, 316, 317, 318, 319, 320, 321, 322, 323, 324, 325, 326, 327, 328, 329, 330, 331, 332, 333, 334, 335, 336, 337, 338, 339, 340, 341, 342, 343, 344, 345, 346, 347, 348, 349, 350, 351, 352, 353, 354, 355, 356, 357, 358, 359, 360, 361, 362, 363, 364, 365, 366, 367, 368, 369, 370, 371, 372, 373, 374, 375, 376, 377, 378, 379, 380, 381, 382, 383, 384, 385, 386, 387, 388, 389, 390, 391, 392, 393, 394, 397, 398, 399, 400, 401, 402, 403, 404, 405, 406, 407, 408, 409, 410, 411, 412, 413, 414, 415, 416, 417, 418, 419, 420, 421, 422, 423, 424, 425, 426, 427, 428, 429, 430, 431, 432, 433, 434, 435, 436, 437, 438, 439, 440, 441, 442, 443, 444, 445, 446, 447, 448, 449, 450, 451, 452, 453, 454, 455, 456, 457, 458, 459, 460, 461, 462, 463, 464, 465, 466, 467, 468, 469, 470, 471, 472, 473, 474, 475, 476, 477, 478, 479, 480, 481, 482, 483, 484, 485, 486, 487, 488, 489, 490, 491, 492, 493, 494, 495, 496, 499, 500, 501, 502, 503, 504, 505, 506], [1.0, 1.0, 1.0, 1.0, 1.0, 1.0, 1.0, 1.0, 1.0, 1.0, 1.0, 1.0, 1.0, 1.0, 1.0, 1.0, 1.0, 1.0, 1.0, 1.0, 1.0, 1.0, 1.0, 1.0, 1.0, 1.0, 1.0, 1.0, 1.0, 1.0, 1.0, 1.0, 1.0, 1.0, 1.0, 1.0, 1.0, 1.0, 1.0, 1.0, 1.0, 1.0, 1.0, 1.0, 1.0, 1.0, 1.0, 1.0, 1.0, 1.0, 1.0, 1.0, 1.0, 1.0, 1.0, 1.0, 1.0, 1.0, 1.0, 1.0, 1.0, 1.0, 1.0, 1.0, 1.0, 1.0, 1.0, 1.0, 1.0, 1.0, 1.0, 1.0, 1.0, 1.0, 1.0, 1.0, 1.0, 1.0, 1.0, 1.0, 1.0, 1.0, 1.0, 1.0, 1.0, 1.0, 1.0, 1.0, 1.0, 1.0, 1.0, 1.0, 1.0, 1.0, 1.0, 1.0, 1.0, 1.0, 1.0, 1.0, 1.0, 1.0, 1.0, 1.0, 1.0, 1.0, 1.0, 1.0, 1.0, 1.0, 1.0, 1.0, 1.0, 1.0, 1.0, 1.0, 1.0, 1.0, 1.0, 1.0, 1.0, 1.0, 1.0, 1.0, 1.0, 1.0, 1.0, 1.0, 1.0, 1.0, 1.0, 1.0, 1.0, 1.0, 1.0, 1.0, 1.0, 1.0, 1.0, 1.0, 1.0, 1.0, 1.0, 1.0, 1.0, 1.0, 1.0, 1.0, 1.0, 1.0, 1.0, 1.0, 1.0, 1.0, 1.0, 1.0, 1.0, 1.0, 1.0, 1.0, 1.0, 1.0, 1.0, 1.0, 1.0, 1.0, 1.0, 1.0, 1.0, 1.0, 1.0, 1.0, 1.0, 1.0, 1.0, 1.0, 1.0, 1.0, 1.0, 1.0, 1.0, 1.0, 1.0, 1.0, 1.0, 1.0, 1.0, 1.0, 1.0, 1.0, 1.0, 1.0, 1.0, 1.0, 1.0, 1.0, 1.0, 1.0, 1.0, 1.0, 1.0, 1.0, 1.0, 1.0, 1.0, 1.0, 1.0, 1.0, 1.0, 1.0, 1.0, 1.0, 1.0, 1.0, 1.0, 1.0, 1.0, 1.0, 1.0, 1.0, 1.0, 1.0, 1.0, 1.0, 1.0, 1.0, 1.0, 1.0, 1.0, 1.0, 1.0, 1.0, 1.0, 1.0, 1.0, 1.0, 1.0, 1.0, 1.0, 1.0, 1.0, 1.0, 1.0, 1.0, 1.0, 1.0, 1.0, 1.0, 1.0, 1.0, 1.0, 1.0, 1.0, 1.0, 1.0, 1.0, 1.0, 1.0, 1.0, 1.0, 1.0, 1.0, 1.0, 1.0, 1.0, 1.0, 1.0, 1.0, 1.0, 1.0, 1.0, 1.0, 1.0, 1.0, 1.0, 1.0, 1.0, 1.0, 1.0, 1.0, 1.0, 1.0, 1.0, 1.0, 1.0, 1.0, 1.0, 1.0, 1.0, 1.0, 1.0, 1.0, 1.0, 1.0, 1.0, 1.0, 1.0, 1.0, 1.0, 1.0, 1.0, 1.0, 1.0, 1.0, 1.0, 1.0, 1.0, 1.0, 1.0, 1.0, 1.0, 1.0, 1.0, 1.0, 1.0, 1.0, 1.0, 1.0, 1.0, 1.0, 1.0, 1.0, 1.0, 1.0, 1.0, 1.0, 1.0, 1.0, 1.0, 1.0, 1.0, 1.0, 1.0, 1.0, 1.0, 1.0, 1.0, 1.0, 1.0, 1.0, 1.0, 1.0, 1.0, 1.0, 1.0, 1.0, 1.0, 1.0, 1.0, 1.0, 1.0, 1.0, 1.0, 1.0, 1.0, 1.0, 1.0, 1.0, 1.0, 1.0, 1.0, 1.0, 1.0, 1.0, 1.0, 1.0, 1.0, 1.0, 1.0, 1.0, 1.0, 1.0, 1.0, 1.0, 1.0, 1.0, 1.0, 1.0, 1.0, 1.0, 1.0, 1.0, 1.0, 1.0, 1.0, 1.0, 1.0, 0.5, 0.5, 0.5, 0.5, 0.5, 0.5, 0.25, 0.25, 0.25, 0.25, 0.5, 0.5, 0.5, 0.5, 0.25, 0.25, 0.25, 0.25, 0.25, 0.25, 0.5, 0.5, 0.5, 0.5, 0.5, 0.5, 0.5, 0.5, 0.5, 0.5, 0.5, 0.5, 0.25, 0.25, 0.25, 0.25, 0.25, 0.25, 0.5, 0.5, 0.5, 0.5, 0.5, 0.5, 0.5, 0.5, 0.5, 0.5, 0.5, 0.5, 0.5, 0.5, 1.0, 1.0, 1.0, 1.0, 1.0, 1.0, 1.0, 1.0, 0.5, 0.5, 0.5, 0.5, 0.5, 0.5, 0.5, 0.5, 0.5, 0.5, 0.5, 0.5, 0.5, 0.5, 0.5, 0.5, 0.25, 0.25, 0.25, 0.25, 0.25, 0.25, 0.5, 0.5, 0.5, 0.5, 0.5, 0.5, 0.5, 0.5, 0.5, 0.5, 0.5, 0.5, 0.5, 0.5, 0.5, 0.5, 0.5, 0.5, 0.25, 0.25, 0.25, 0.25, 0.5, 0.5, 0.25, 0.25, 0.25, 0.25, 0.5, 0.5, 0.5, 0.5, 0.5, 0.5]): _vg.add([_i], _w, 'REPLACE')
_m = ob_suzanne_cloud.modifiers.new('Subsurf', 'SUBSURF')
_m.uv_smooth = 'PRESERVE_CORNERS'
_m.levels = 3
_m.render_levels = 3
_m = ob_suzanne_cloud.modifiers.new('Subsurf.001', 'SUBSURF')
_m.uv_smooth = 'PRESERVE_CORNERS'
_m.quality = 2
_m.levels = 2
_m.use_creases = False
_m = ob_suzanne_cloud.modifiers.new('Displace', 'DISPLACE')
_m.vertex_group = 'rest'
_m.strength = 0.4
ob_emitter_clouds1.location = (145.0, -65.0, 110.0)
ob_emitter_clouds1.scale = (12.0, 12.0, 12.0)
ob_emitter_clouds1.lineart.crease_threshold = 0.0
_c = ob_emitter_clouds1.constraints.new('DAMPED_TRACK'); _c.name = 'Damped Track'
_c.target = ob_suzanne_cloud
_c.track_axis = 'TRACK_Z'
ob_emitter_clouds2.location = (-147.8, 69.41, -105.4)
ob_emitter_clouds2.scale = (12.0, 12.0, 12.0)
ob_emitter_clouds2.lineart.crease_threshold = 0.0
_c = ob_emitter_clouds2.constraints.new('DAMPED_TRACK'); _c.name = 'Damped Track'
_c.target = ob_suzanne_cloud
_c.track_axis = 'TRACK_Z'
ob_camera.location = (3.607, -13.69, 5.886)
ob_camera.rotation_euler = (1.247, -1.043e-05, 0.2612)
ob_camera.lock_rotations_4d = False
ob_camera.empty_display_type = 'ARROWS'
ob_camera.color = (0.0, 0.0, 0.0, 0.0)
ob_camera.display_type = 'WIRE'
ob_camera.lineart.crease_threshold = 0.0

# ---- collection membership
col_collection_1.objects.link(ob_suzanne_cloud)
col_collection_6.objects.link(ob_emitter_clouds1)
col_collection_6.objects.link(ob_emitter_clouds2)
col_collection_6.objects.link(ob_camera)

# ---- scene / render settings (as saved in the file)
scene.camera = ob_camera
scene.frame_start = 1; scene.frame_end = 250; scene.frame_set(1)
scene.render.engine = 'CYCLES'
scene.render.image_settings.color_mode = 'RGB'
scene.render.image_settings.compression = 90
scene.render.dither_intensity = 0.0
scene.render.bake_margin = 2
scene.render.bake_bias = 0.0
scene.render.use_persistent_data = True
scene.cycles.use_denoising = False
scene.cycles.samples = 100
scene.cycles.sampling_pattern = 'TABULATED_SOBOL'
scene.cycles.light_sampling_threshold = 0.0
scene.cycles.use_adaptive_sampling = False
scene.cycles.use_light_tree = False
scene.cycles.caustics_reflective = False
scene.cycles.caustics_refractive = False
scene.cycles.volume_bounces = 1
scene.cycles.pixel_filter_type = 'GAUSSIAN'
scene.cycles.sample_clamp_direct = 1.0
scene.cycles.sample_clamp_indirect = 1.0
scene.cycles.debug_bvh_type = 'STATIC_BVH'
scene.view_settings.view_transform = 'Standard'
scene.view_settings.use_curve_mapping = True
scene.view_settings.curve_mapping.use_clip = True
scene.view_settings.curve_mapping.clip_max_x = 1.0
scene.view_settings.curve_mapping.clip_max_y = 1.0
scene.view_settings.curve_mapping.extend = 'EXTRAPOLATED'
scene.view_settings.curve_mapping.white_level = (1.0, 1.0, 1.0)
_c = scene.view_settings.curve_mapping.curves[0]
while len(_c.points) > 2: _c.points.remove(_c.points[-1])
_c.points[0].location = (0.0, 0.0); _c.points[0].handle_type = 'AUTO'
_c.points[1].location = (1.0, 1.0); _c.points[1].handle_type = 'AUTO'
_c = scene.view_settings.curve_mapping.curves[1]
while len(_c.points) > 2: _c.points.remove(_c.points[-1])
_c.points[0].location = (0.0, 0.0); _c.points[0].handle_type = 'AUTO'
_c.points[1].location = (1.0, 1.0); _c.points[1].handle_type = 'AUTO'
_c = scene.view_settings.curve_mapping.curves[2]
while len(_c.points) > 2: _c.points.remove(_c.points[-1])
_c.points[0].location = (0.0, 0.0); _c.points[0].handle_type = 'AUTO'
_c.points[1].location = (1.0, 1.0); _c.points[1].handle_type = 'AUTO'
_c = scene.view_settings.curve_mapping.curves[3]
while len(_c.points) > 2: _c.points.remove(_c.points[-1])
_c.points[0].location = (0.0, 0.0); _c.points[0].handle_type = 'AUTO'
_c.points[1].location = (0.31579, 0.46875); _c.points[1].handle_type = 'AUTO'
_p = _c.points.new(0.67206, 0.88125); _p.handle_type = 'AUTO'
_p = _c.points.new(1.0, 1.0); _p.handle_type = 'AUTO'
scene.view_settings.curve_mapping.update()
bpy.context.view_layer.update()
